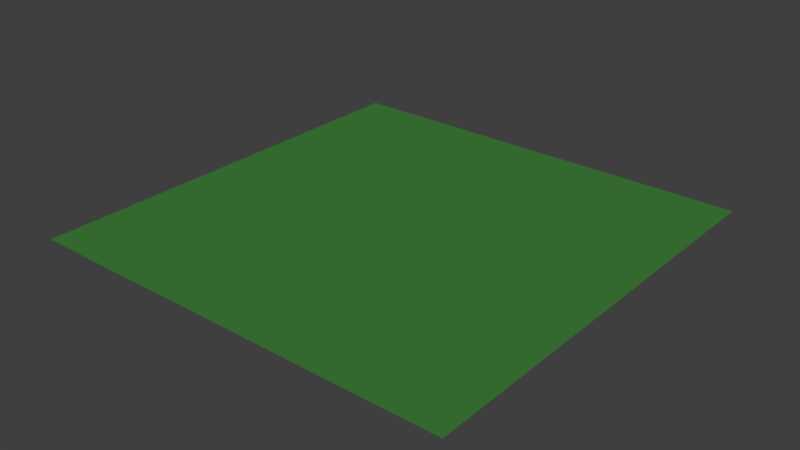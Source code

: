 # Source: 001_003.blend  (saved by Blender 2.78.4; exported with 4.5.12 LTS)
import bpy
from mathutils import Matrix  # noqa: F401  (used for matrix-valued properties, if any)

bpy.ops.wm.read_factory_settings(use_empty=True)
scene = bpy.context.scene
scene.name = 'Scene'

# ---- collections
col_collection_1 = bpy.data.collections.new('Collection 1'); scene.collection.children.link(col_collection_1)
col_house_05 = bpy.data.collections.new('house_05')  # instanced only; not linked into the scene
col_house_03 = bpy.data.collections.new('house_03')  # instanced only; not linked into the scene
col_rock_02 = bpy.data.collections.new('rock_02')  # instanced only; not linked into the scene
col_rock_01 = bpy.data.collections.new('rock_01')  # instanced only; not linked into the scene
col_grass_02 = bpy.data.collections.new('grass_02')  # instanced only; not linked into the scene
col_grass_01 = bpy.data.collections.new('grass_01')  # instanced only; not linked into the scene
col_tree_03 = bpy.data.collections.new('tree_03')  # instanced only; not linked into the scene
col_tree_02 = bpy.data.collections.new('tree_02')  # instanced only; not linked into the scene
col_tree_01 = bpy.data.collections.new('tree_01')  # instanced only; not linked into the scene

# ---- materials (node trees are filled in below, after node groups)
mat_ground_grass_01 = bpy.data.materials.new('ground_grass_01')
mat_ground_grass_01.alpha_threshold = 0.0
mat_ground_grass_01.use_transparent_shadow = False
mat_ground_grass_01.diffuse_color = (0.04989, 0.2128, 0.04189, 1.0)
mat_ground_grass_01.roughness = 0.5
mat_ground_grass_01.specular_intensity = 0.0

# ---- material node trees

# ---- world
world_open_world = bpy.data.worlds.new('open_world'); scene.world = world_open_world
world_open_world.cycles.sampling_method = 'MANUAL'

# ---- meshes
me_plane_001 = bpy.data.meshes.new('Plane.001')
me_plane_001.from_pydata([(-50.0, -50.0, 0.0), (50.0, -50.0, 0.0), (-50.0, 50.0, 0.0), (50.0, 50.0, 0.0), (-50.0, 40.0, 0.0), (-50.0, 30.0, 0.0), (-50.0, 20.0, 0.0), (-50.0, 10.0, 0.0), (-50.0, 0.0, 0.0), (-50.0, -10.0, 0.0), (-50.0, -20.0, 0.0), (-50.0, -30.0, 0.0), (-50.0, -40.0, 0.0), (-40.0, -50.0, 0.0), (-30.0, -50.0, 0.0), (-20.0, -50.0, 0.0), (-10.0, -50.0, 0.0), (0.0, -50.0, 0.0), (10.0, -50.0, 0.0), (20.0, -50.0, 0.0), (30.0, -50.0, 0.0), (40.0, -50.0, 0.0), (50.0, -40.0, 0.0), (50.0, -30.0, 0.0), (50.0, -20.0, 0.0), (50.0, -10.0, 0.0), (50.0, 0.0, 0.0), (50.0, 10.0, 0.0), (50.0, 20.0, 0.0), (50.0, 30.0, 0.0), (50.0, 40.0, 0.0), (40.0, 50.0, 0.0), (30.0, 50.0, 0.0), (20.0, 50.0, 0.0), (10.0, 50.0, 0.0), (0.0, 50.0, 0.0), (-10.0, 50.0, 0.0), (-20.0, 50.0, 0.0), (-30.0, 50.0, 0.0), (-40.0, 50.0, 0.0), (-40.0, -40.0, 0.0), (-40.0, -30.0, 0.0), (-40.0, -20.0, 0.0), (-40.0, -10.0, 0.0), (-40.0, 0.0, 0.0), (-40.0, 10.0, 0.0), (-40.0, 20.0, 0.0), (-40.0, 30.0, 0.0), (-40.0, 40.0, 0.0), (-30.0, -40.0, 0.0), (-30.0, -30.0, 0.0), (-30.0, -20.0, 0.0), (-30.0, -10.0, 0.0), (-30.0, 0.0, 0.0), (-30.0, 10.0, 0.0), (-30.0, 20.0, 0.0), (-30.0, 30.0, 0.0), (-30.0, 40.0, 0.0), (-20.0, -40.0, 0.0), (-20.0, -30.0, 0.0), (-20.0, -20.0, 0.0), (-20.0, -10.0, 0.0), (-20.0, 0.0, 0.0), (-20.0, 10.0, 0.0), (-20.0, 20.0, 0.0), (-20.0, 30.0, 0.0), (-20.0, 40.0, 0.0), (-10.0, -40.0, 0.0), (-10.0, -30.0, 0.0), (-10.0, -20.0, 0.0), (-10.0, -10.0, 0.0), (-10.0, 0.0, 0.0), (-10.0, 10.0, 0.0), (-10.0, 20.0, 0.0), (-10.0, 30.0, 0.0), (-10.0, 40.0, 0.0), (0.0, -40.0, 0.0), (0.0, -30.0, 0.0), (0.0, -20.0, 0.0), (0.0, -10.0, 0.0), (0.0, 0.0, 0.0), (0.0, 10.0, 0.0), (0.0, 20.0, 0.0), (0.0, 30.0, 0.0), (0.0, 40.0, 0.0), (10.0, -40.0, 0.0), (10.0, -30.0, 0.0), (10.0, -20.0, 0.0), (10.0, -10.0, 0.0), (10.0, 0.0, 0.0), (10.0, 10.0, 0.0), (10.0, 20.0, 0.0), (10.0, 30.0, 0.0), (10.0, 40.0, 0.0), (20.0, -40.0, 0.0), (20.0, -30.0, 0.0), (20.0, -20.0, 0.0), (20.0, -10.0, 0.0), (20.0, 0.0, 0.0), (20.0, 10.0, 0.0), (20.0, 20.0, 0.0), (20.0, 30.0, 0.0), (20.0, 40.0, 0.0), (30.0, -40.0, 0.0), (30.0, -30.0, 0.0), (30.0, -20.0, 0.0), (30.0, -10.0, 0.0), (30.0, 0.0, 0.0), (30.0, 10.0, 0.0), (30.0, 20.0, 0.0), (30.0, 30.0, 0.0), (30.0, 40.0, 0.0), (40.0, -40.0, 0.0), (40.0, -30.0, 0.0), (40.0, -20.0, 0.0), (40.0, -10.0, 0.0), (40.0, 0.0, 0.0), (40.0, 10.0, 0.0), (40.0, 20.0, 0.0), (40.0, 30.0, 0.0), (40.0, 40.0, 0.0)], [], [(120, 30, 3, 31), (4, 48, 39, 2), (48, 57, 38, 39), (57, 66, 37, 38), (66, 75, 36, 37), (75, 84, 35, 36), (84, 93, 34, 35), (93, 102, 33, 34), (102, 111, 32, 33), (111, 120, 31, 32), (0, 13, 40, 12), (12, 40, 41, 11), (11, 41, 42, 10), (10, 42, 43, 9), (9, 43, 44, 8), (8, 44, 45, 7), (7, 45, 46, 6), (6, 46, 47, 5), (5, 47, 48, 4), (13, 14, 49, 40), (40, 49, 50, 41), (41, 50, 51, 42), (42, 51, 52, 43), (43, 52, 53, 44), (44, 53, 54, 45), (45, 54, 55, 46), (46, 55, 56, 47), (47, 56, 57, 48), (14, 15, 58, 49), (49, 58, 59, 50), (50, 59, 60, 51), (51, 60, 61, 52), (52, 61, 62, 53), (53, 62, 63, 54), (54, 63, 64, 55), (55, 64, 65, 56), (56, 65, 66, 57), (15, 16, 67, 58), (58, 67, 68, 59), (59, 68, 69, 60), (60, 69, 70, 61), (61, 70, 71, 62), (62, 71, 72, 63), (63, 72, 73, 64), (64, 73, 74, 65), (65, 74, 75, 66), (16, 17, 76, 67), (67, 76, 77, 68), (68, 77, 78, 69), (69, 78, 79, 70), (70, 79, 80, 71), (71, 80, 81, 72), (72, 81, 82, 73), (73, 82, 83, 74), (74, 83, 84, 75), (17, 18, 85, 76), (76, 85, 86, 77), (77, 86, 87, 78), (78, 87, 88, 79), (79, 88, 89, 80), (80, 89, 90, 81), (81, 90, 91, 82), (82, 91, 92, 83), (83, 92, 93, 84), (18, 19, 94, 85), (85, 94, 95, 86), (86, 95, 96, 87), (87, 96, 97, 88), (88, 97, 98, 89), (89, 98, 99, 90), (90, 99, 100, 91), (91, 100, 101, 92), (92, 101, 102, 93), (19, 20, 103, 94), (94, 103, 104, 95), (95, 104, 105, 96), (96, 105, 106, 97), (97, 106, 107, 98), (98, 107, 108, 99), (99, 108, 109, 100), (100, 109, 110, 101), (101, 110, 111, 102), (20, 21, 112, 103), (103, 112, 113, 104), (104, 113, 114, 105), (105, 114, 115, 106), (106, 115, 116, 107), (107, 116, 117, 108), (108, 117, 118, 109), (109, 118, 119, 110), (110, 119, 120, 111), (21, 1, 22, 112), (112, 22, 23, 113), (113, 23, 24, 114), (114, 24, 25, 115), (115, 25, 26, 116), (116, 26, 27, 117), (117, 27, 28, 118), (118, 28, 29, 119), (119, 29, 30, 120)])
_ca = me_plane_001.color_attributes.new('Col', 'BYTE_COLOR', 'CORNER')
_ca.data.foreach_set('color', [0.04374, 0.2051, 0.0382, 1.0, 0.04092, 0.1981, 0.0356, 1.0, 0.04231, 0.1981, 0.0356, 1.0, 0.03955, 0.1845, 0.0356, 1.0, 0.03955, 0.1845, 0.0331, 1.0, 0.01444, 0.06663, 0.0137, 1.0, 0.04817, 0.2423, 0.04374, 1.0, 0.04971, 0.2664, 0.04519, 1.0, 0.01444, 0.06663, 0.0137, 1.0, 0.0382, 0.09531, 0.02519, 1.0, 0.04971, 0.2502, 0.04519, 1.0, 0.04817, 0.2423, 0.04374, 1.0, 0.0382, 0.09531, 0.02519, 1.0, 0.03689, 0.1195, 0.02843, 1.0, 0.04971, 0.2502, 0.04519, 1.0, 0.04971, 0.2502, 0.04519, 1.0, 0.03689, 0.1195, 0.02843, 1.0, 0.0185, 0.07227, 0.01521, 1.0, 0.04971, 0.2582, 0.04519, 1.0, 0.04971, 0.2502, 0.04519, 1.0, 0.0185, 0.07227, 0.01521, 1.0, 0.03689, 0.1195, 0.02843, 1.0, 0.04971, 0.2623, 0.04519, 1.0, 0.04971, 0.2582, 0.04519, 1.0, 0.03689, 0.1195, 0.02843, 1.0, 0.02732, 0.09531, 0.02519, 1.0, 0.04519, 0.2346, 0.04092, 1.0, 0.04971, 0.2623, 0.04519, 1.0, 0.02732, 0.09531, 0.02519, 1.0, 0.04231, 0.159, 0.0331, 1.0, 0.03955, 0.1878, 0.03434, 1.0, 0.04519, 0.2346, 0.04092, 1.0, 0.04231, 0.159, 0.0331, 1.0, 0.05127, 0.1221, 0.02956, 1.0, 0.04231, 0.1946, 0.0331, 1.0, 0.03955, 0.1878, 0.03434, 1.0, 0.05127, 0.1221, 0.02956, 1.0, 0.04374, 0.2051, 0.0382, 1.0, 0.03955, 0.1845, 0.0356, 1.0, 0.04231, 0.1946, 0.0331, 1.0, 0.04971, 0.2664, 0.04519, 1.0, 0.04971, 0.2502, 0.04374, 1.0, 0.016, 0.07619, 0.01521, 1.0, 0.0382, 0.1845, 0.0331, 1.0, 0.0382, 0.1845, 0.0331, 1.0, 0.016, 0.07619, 0.01521, 1.0, 0.03434, 0.107, 0.02843, 1.0, 0.0382, 0.1559, 0.02956, 1.0, 0.0382, 0.1559, 0.02956, 1.0, 0.03434, 0.107, 0.02843, 1.0, 0.0382, 0.1274, 0.02956, 1.0, 0.0382, 0.1559, 0.02956, 1.0, 0.0382, 0.1559, 0.02956, 1.0, 0.0382, 0.1274, 0.02956, 1.0, 0.04231, 0.15, 0.02956, 1.0, 0.04092, 0.1812, 0.03434, 1.0, 0.04092, 0.1812, 0.03434, 1.0, 0.04231, 0.15, 0.02956, 1.0, 0.05286, 0.1248, 0.02956, 1.0, 0.03955, 0.1946, 0.03434, 1.0, 0.03955, 0.1946, 0.03434, 1.0, 0.05286, 0.1248, 0.02956, 1.0, 0.03689, 0.1022, 0.02843, 1.0, 0.03689, 0.1119, 0.02843, 1.0, 0.03689, 0.1119, 0.02843, 1.0, 0.03689, 0.1022, 0.02843, 1.0, 0.04231, 0.1046, 0.02732, 1.0, 0.03689, 0.162, 0.02956, 1.0, 0.03689, 0.162, 0.02956, 1.0, 0.04231, 0.1046, 0.02732, 1.0, 0.03689, 0.1413, 0.02843, 1.0, 0.04231, 0.1878, 0.0382, 1.0, 0.04231, 0.1878, 0.0382, 1.0, 0.03689, 0.1413, 0.02843, 1.0, 0.01444, 0.06663, 0.0137, 1.0, 0.03955, 0.1845, 0.0331, 1.0, 0.04971, 0.2502, 0.04374, 1.0, 0.04519, 0.2195, 0.0382, 1.0, 0.03689, 0.1441, 0.02956, 1.0, 0.016, 0.07619, 0.01521, 1.0, 0.016, 0.07619, 0.01521, 1.0, 0.03689, 0.1441, 0.02956, 1.0, 0.03689, 0.1301, 0.02843, 1.0, 0.03434, 0.107, 0.02843, 1.0, 0.03434, 0.107, 0.02843, 1.0, 0.03689, 0.1301, 0.02843, 1.0, 0.03689, 0.09531, 0.02843, 1.0, 0.0382, 0.1274, 0.02956, 1.0, 0.0382, 0.1274, 0.02956, 1.0, 0.03689, 0.09531, 0.02843, 1.0, 0.03689, 0.1559, 0.02843, 1.0, 0.04231, 0.15, 0.02956, 1.0, 0.04231, 0.15, 0.02956, 1.0, 0.03689, 0.1559, 0.02843, 1.0, 0.05127, 0.1221, 0.02956, 1.0, 0.05286, 0.1248, 0.02956, 1.0, 0.05286, 0.1248, 0.02956, 1.0, 0.05127, 0.1221, 0.02956, 1.0, 0.03689, 0.1221, 0.02843, 1.0, 0.03689, 0.1022, 0.02843, 1.0, 0.03689, 0.1022, 0.02843, 1.0, 0.03689, 0.1221, 0.02843, 1.0, 0.016, 0.07227, 0.01444, 1.0, 0.04231, 0.1046, 0.02732, 1.0, 0.04231, 0.1046, 0.02732, 1.0, 0.016, 0.07227, 0.01444, 1.0, 0.03689, 0.09531, 0.02624, 1.0, 0.03689, 0.1413, 0.02843, 1.0, 0.03689, 0.1413, 0.02843, 1.0, 0.03689, 0.09531, 0.02624, 1.0, 0.0382, 0.09531, 0.02519, 1.0, 0.01444, 0.06663, 0.0137, 1.0, 0.04519, 0.2195, 0.0382, 1.0, 0.04374, 0.1946, 0.03689, 1.0, 0.03689, 0.1144, 0.02843, 1.0, 0.03689, 0.1441, 0.02956, 1.0, 0.03689, 0.1441, 0.02956, 1.0, 0.03689, 0.1144, 0.02843, 1.0, 0.01521, 0.06848, 0.01444, 1.0, 0.03689, 0.1301, 0.02843, 1.0, 0.03689, 0.1301, 0.02843, 1.0, 0.01521, 0.06848, 0.01444, 1.0, 0.03689, 0.1195, 0.02843, 1.0, 0.03689, 0.09531, 0.02843, 1.0, 0.03689, 0.09531, 0.02843, 1.0, 0.03689, 0.1195, 0.02843, 1.0, 0.02122, 0.1022, 0.01938, 1.0, 0.03689, 0.1559, 0.02843, 1.0, 0.03689, 0.1559, 0.02843, 1.0, 0.02122, 0.1022, 0.01938, 1.0, 0.02624, 0.09531, 0.02029, 1.0, 0.05127, 0.1221, 0.02956, 1.0, 0.05127, 0.1221, 0.02956, 1.0, 0.02624, 0.09531, 0.02029, 1.0, 0.0382, 0.1144, 0.02843, 1.0, 0.03689, 0.1221, 0.02843, 1.0, 0.03689, 0.1221, 0.02843, 1.0, 0.0382, 0.1144, 0.02843, 1.0, 0.04519, 0.1095, 0.02843, 1.0, 0.016, 0.07227, 0.01444, 1.0, 0.016, 0.07227, 0.01444, 1.0, 0.04519, 0.1095, 0.02843, 1.0, 0.03689, 0.147, 0.02843, 1.0, 0.03689, 0.09531, 0.02624, 1.0, 0.03689, 0.09531, 0.02624, 1.0, 0.03689, 0.147, 0.02843, 1.0, 0.03689, 0.1195, 0.02843, 1.0, 0.0382, 0.09531, 0.02519, 1.0, 0.04374, 0.1946, 0.03689, 1.0, 0.04231, 0.1878, 0.0356, 1.0, 0.03689, 0.09531, 0.02624, 1.0, 0.03689, 0.1144, 0.02843, 1.0, 0.03689, 0.1144, 0.02843, 1.0, 0.03689, 0.09531, 0.02624, 1.0, 0.0382, 0.1529, 0.02956, 1.0, 0.01521, 0.06848, 0.01444, 1.0, 0.01521, 0.06848, 0.01444, 1.0, 0.0382, 0.1529, 0.02956, 1.0, 0.0382, 0.09759, 0.02843, 1.0, 0.03689, 0.1195, 0.02843, 1.0, 0.03689, 0.1195, 0.02843, 1.0, 0.0382, 0.09759, 0.02843, 1.0, 0.0382, 0.09531, 0.02519, 1.0, 0.02122, 0.1022, 0.01938, 1.0, 0.02122, 0.1022, 0.01938, 1.0, 0.0382, 0.09531, 0.02519, 1.0, 0.03689, 0.09531, 0.02843, 1.0, 0.02624, 0.09531, 0.02029, 1.0, 0.02624, 0.09531, 0.02029, 1.0, 0.03689, 0.09531, 0.02843, 1.0, 0.03689, 0.1046, 0.02843, 1.0, 0.0382, 0.1144, 0.02843, 1.0, 0.0382, 0.1144, 0.02843, 1.0, 0.03689, 0.1046, 0.02843, 1.0, 0.04519, 0.1046, 0.02624, 1.0, 0.04519, 0.1095, 0.02843, 1.0, 0.04519, 0.1095, 0.02843, 1.0, 0.04519, 0.1046, 0.02624, 1.0, 0.03689, 0.09531, 0.02416, 1.0, 0.03689, 0.147, 0.02843, 1.0, 0.03689, 0.147, 0.02843, 1.0, 0.03689, 0.09531, 0.02416, 1.0, 0.0185, 0.07227, 0.01521, 1.0, 0.03689, 0.1195, 0.02843, 1.0, 0.04231, 0.1878, 0.0356, 1.0, 0.04817, 0.2086, 0.03955, 1.0, 0.03689, 0.0999, 0.02843, 1.0, 0.03689, 0.09531, 0.02624, 1.0, 0.03689, 0.09531, 0.02624, 1.0, 0.03689, 0.0999, 0.02843, 1.0, 0.01681, 0.08022, 0.016, 1.0, 0.0382, 0.1529, 0.02956, 1.0, 0.0382, 0.1529, 0.02956, 1.0, 0.01681, 0.08022, 0.016, 1.0, 0.03689, 0.09531, 0.02843, 1.0, 0.0382, 0.09759, 0.02843, 1.0, 0.0382, 0.09759, 0.02843, 1.0, 0.03689, 0.09531, 0.02843, 1.0, 0.0382, 0.09759, 0.02843, 1.0, 0.0382, 0.09531, 0.02519, 1.0, 0.0382, 0.09531, 0.02519, 1.0, 0.0382, 0.09759, 0.02843, 1.0, 0.0382, 0.1095, 0.02956, 1.0, 0.03689, 0.09531, 0.02843, 1.0, 0.03689, 0.09531, 0.02843, 1.0, 0.0382, 0.1095, 0.02956, 1.0, 0.03689, 0.08228, 0.02029, 1.0, 0.03689, 0.1046, 0.02843, 1.0, 0.03689, 0.1046, 0.02843, 1.0, 0.03689, 0.08228, 0.02029, 1.0, 0.0356, 0.1384, 0.0319, 1.0, 0.04519, 0.1046, 0.02624, 1.0, 0.04519, 0.1046, 0.02624, 1.0, 0.0356, 0.1384, 0.0319, 1.0, 0.03689, 0.1441, 0.02843, 1.0, 0.03689, 0.09531, 0.02416, 1.0, 0.03689, 0.09531, 0.02416, 1.0, 0.03689, 0.1441, 0.02843, 1.0, 0.03689, 0.1195, 0.02843, 1.0, 0.0185, 0.07227, 0.01521, 1.0, 0.04817, 0.2086, 0.03955, 1.0, 0.04667, 0.2307, 0.03955, 1.0, 0.03689, 0.107, 0.02843, 1.0, 0.03689, 0.0999, 0.02843, 1.0, 0.03689, 0.0999, 0.02843, 1.0, 0.03689, 0.107, 0.02843, 1.0, 0.0382, 0.09759, 0.02416, 1.0, 0.01681, 0.08022, 0.016, 1.0, 0.01681, 0.08022, 0.016, 1.0, 0.0382, 0.09759, 0.02416, 1.0, 0.0382, 0.1248, 0.02843, 1.0, 0.03689, 0.09531, 0.02843, 1.0, 0.03689, 0.09531, 0.02843, 1.0, 0.0382, 0.1248, 0.02843, 1.0, 0.0382, 0.0999, 0.02843, 1.0, 0.0382, 0.09759, 0.02843, 1.0, 0.0382, 0.09759, 0.02843, 1.0, 0.0382, 0.0999, 0.02843, 1.0, 0.01521, 0.06848, 0.01444, 1.0, 0.0382, 0.1095, 0.02956, 1.0, 0.0382, 0.1095, 0.02956, 1.0, 0.01521, 0.06848, 0.01444, 1.0, 0.0382, 0.09759, 0.02843, 1.0, 0.03689, 0.08228, 0.02029, 1.0, 0.03689, 0.08228, 0.02029, 1.0, 0.0382, 0.09759, 0.02843, 1.0, 0.04817, 0.09084, 0.02416, 1.0, 0.0356, 0.1384, 0.0319, 1.0, 0.0356, 0.1384, 0.0319, 1.0, 0.04817, 0.09084, 0.02416, 1.0, 0.01764, 0.08228, 0.016, 1.0, 0.03689, 0.1441, 0.02843, 1.0, 0.03689, 0.1441, 0.02843, 1.0, 0.01764, 0.08228, 0.016, 1.0, 0.02732, 0.09531, 0.02519, 1.0, 0.03689, 0.1195, 0.02843, 1.0, 0.04667, 0.2307, 0.03955, 1.0, 0.04667, 0.2307, 0.03955, 1.0, 0.03689, 0.107, 0.02843, 1.0, 0.03689, 0.107, 0.02843, 1.0, 0.03689, 0.107, 0.02843, 1.0, 0.03689, 0.107, 0.02843, 1.0, 0.04817, 0.1119, 0.02843, 1.0, 0.0382, 0.09759, 0.02416, 1.0, 0.0382, 0.09759, 0.02416, 1.0, 0.04817, 0.1119, 0.02843, 1.0, 0.0382, 0.1046, 0.02843, 1.0, 0.0382, 0.1248, 0.02843, 1.0, 0.0382, 0.1248, 0.02843, 1.0, 0.0382, 0.1046, 0.02843, 1.0, 0.03955, 0.0999, 0.02956, 1.0, 0.0382, 0.0999, 0.02843, 1.0, 0.0382, 0.0999, 0.02843, 1.0, 0.03955, 0.0999, 0.02956, 1.0, 0.04374, 0.1356, 0.0331, 1.0, 0.01521, 0.06848, 0.01444, 1.0, 0.01521, 0.06848, 0.01444, 1.0, 0.04374, 0.1356, 0.0331, 1.0, 0.03689, 0.09531, 0.02732, 1.0, 0.0382, 0.09759, 0.02843, 1.0, 0.0382, 0.09759, 0.02843, 1.0, 0.03689, 0.09531, 0.02732, 1.0, 0.04374, 0.1301, 0.02956, 1.0, 0.04817, 0.09084, 0.02416, 1.0, 0.04817, 0.09084, 0.02416, 1.0, 0.04374, 0.1301, 0.02956, 1.0, 0.0382, 0.1384, 0.02956, 1.0, 0.01764, 0.08228, 0.016, 1.0, 0.01764, 0.08228, 0.016, 1.0, 0.0382, 0.1384, 0.02956, 1.0, 0.04231, 0.159, 0.0331, 1.0, 0.02732, 0.09531, 0.02519, 1.0, 0.04667, 0.2307, 0.03955, 1.0, 0.04667, 0.2307, 0.03955, 1.0, 0.01444, 0.06663, 0.0137, 1.0, 0.03689, 0.107, 0.02843, 1.0, 0.03689, 0.107, 0.02843, 1.0, 0.01444, 0.06663, 0.0137, 1.0, 0.05127, 0.1714, 0.0331, 1.0, 0.04817, 0.1119, 0.02843, 1.0, 0.04817, 0.1119, 0.02843, 1.0, 0.05127, 0.1714, 0.0331, 1.0, 0.02217, 0.09531, 0.01938, 1.0, 0.0382, 0.1046, 0.02843, 1.0, 0.0382, 0.1046, 0.02843, 1.0, 0.02217, 0.09531, 0.01938, 1.0, 0.0382, 0.1384, 0.02956, 1.0, 0.03955, 0.0999, 0.02956, 1.0, 0.03955, 0.0999, 0.02956, 1.0, 0.0382, 0.1384, 0.02956, 1.0, 0.04231, 0.1046, 0.02624, 1.0, 0.04374, 0.1356, 0.0331, 1.0, 0.04374, 0.1356, 0.0331, 1.0, 0.04231, 0.1046, 0.02624, 1.0, 0.0382, 0.117, 0.02956, 1.0, 0.03689, 0.09531, 0.02732, 1.0, 0.03689, 0.09531, 0.02732, 1.0, 0.0382, 0.117, 0.02956, 1.0, 0.04374, 0.1356, 0.03071, 1.0, 0.04374, 0.1301, 0.02956, 1.0, 0.04374, 0.1301, 0.02956, 1.0, 0.04374, 0.1356, 0.03071, 1.0, 0.03955, 0.1221, 0.03071, 1.0, 0.0382, 0.1384, 0.02956, 1.0, 0.0382, 0.1384, 0.02956, 1.0, 0.03955, 0.1221, 0.03071, 1.0, 0.05127, 0.1221, 0.02956, 1.0, 0.04231, 0.159, 0.0331, 1.0, 0.04667, 0.2307, 0.03955, 1.0, 0.04817, 0.227, 0.04092, 1.0, 0.0382, 0.1356, 0.02956, 1.0, 0.01444, 0.06663, 0.0137, 1.0, 0.01444, 0.06663, 0.0137, 1.0, 0.0382, 0.1356, 0.02956, 1.0, 0.05448, 0.15, 0.0319, 1.0, 0.05127, 0.1714, 0.0331, 1.0, 0.05127, 0.1714, 0.0331, 1.0, 0.05448, 0.15, 0.0319, 1.0, 0.02416, 0.09531, 0.02122, 1.0, 0.02217, 0.09531, 0.01938, 1.0, 0.02217, 0.09531, 0.01938, 1.0, 0.02416, 0.09531, 0.02122, 1.0, 0.0382, 0.1384, 0.02956, 1.0, 0.0382, 0.1384, 0.02956, 1.0, 0.0382, 0.1384, 0.02956, 1.0, 0.0382, 0.1384, 0.02956, 1.0, 0.04374, 0.107, 0.02956, 1.0, 0.04231, 0.1046, 0.02624, 1.0, 0.04231, 0.1046, 0.02624, 1.0, 0.04374, 0.107, 0.02956, 1.0, 0.03955, 0.1651, 0.0331, 1.0, 0.0382, 0.117, 0.02956, 1.0, 0.0382, 0.117, 0.02956, 1.0, 0.03955, 0.1651, 0.0331, 1.0, 0.02732, 0.1221, 0.02624, 1.0, 0.04374, 0.1356, 0.03071, 1.0, 0.04374, 0.1356, 0.03071, 1.0, 0.02732, 0.1221, 0.02624, 1.0, 0.02122, 0.09531, 0.02029, 1.0, 0.03955, 0.1221, 0.03071, 1.0, 0.03955, 0.1221, 0.03071, 1.0, 0.02122, 0.09531, 0.02029, 1.0, 0.04374, 0.2051, 0.0382, 1.0, 0.05127, 0.1221, 0.02956, 1.0, 0.04817, 0.227, 0.04092, 1.0, 0.04817, 0.2195, 0.04092, 1.0, 0.0382, 0.1441, 0.02956, 1.0, 0.0382, 0.1356, 0.02956, 1.0, 0.0382, 0.1356, 0.02956, 1.0, 0.0382, 0.1441, 0.02956, 1.0, 0.04971, 0.2664, 0.04519, 1.0, 0.05448, 0.15, 0.0319, 1.0, 0.05448, 0.15, 0.0319, 1.0, 0.04971, 0.2664, 0.04519, 1.0, 0.04817, 0.2462, 0.04374, 1.0, 0.02416, 0.09531, 0.02122, 1.0, 0.02416, 0.09531, 0.02122, 1.0, 0.04817, 0.2462, 0.04374, 1.0, 0.03689, 0.1441, 0.02956, 1.0, 0.0382, 0.1384, 0.02956, 1.0, 0.0382, 0.1384, 0.02956, 1.0, 0.03689, 0.1441, 0.02956, 1.0, 0.04231, 0.162, 0.0331, 1.0, 0.04374, 0.107, 0.02956, 1.0, 0.04374, 0.107, 0.02956, 1.0, 0.04231, 0.162, 0.0331, 1.0, 0.04092, 0.1946, 0.0356, 1.0, 0.03955, 0.1651, 0.0331, 1.0, 0.03955, 0.1651, 0.0331, 1.0, 0.04092, 0.1946, 0.0356, 1.0, 0.04519, 0.2384, 0.04092, 1.0, 0.02732, 0.1221, 0.02624, 1.0, 0.02732, 0.1221, 0.02624, 1.0, 0.04519, 0.2384, 0.04092, 1.0, 0.0382, 0.1714, 0.03071, 1.0, 0.02122, 0.09531, 0.02029, 1.0, 0.02122, 0.09531, 0.02029, 1.0, 0.0382, 0.1714, 0.03071, 1.0, 0.04092, 0.1981, 0.0356, 1.0, 0.04374, 0.2051, 0.0382, 1.0])
me_plane_001.materials.append(mat_ground_grass_01)
me_plane_001.use_remesh_preserve_volume = False
me_plane_001.use_remesh_preserve_attributes = False
me_plane_001.use_mirror_vertex_groups = False
me_plane_001.update()

# ---- objects
ob_house_05 = bpy.data.objects.new('house_05', None)
ob_house_03 = bpy.data.objects.new('house_03', None)
ob_ground_1_3 = bpy.data.objects.new('ground_1_3', me_plane_001)
ob_rock_02 = bpy.data.objects.new('rock_02', None)
ob_rock_02_006 = bpy.data.objects.new('rock_02.006', None)
ob_rock_02_005 = bpy.data.objects.new('rock_02.005', None)
ob_rock_02_004 = bpy.data.objects.new('rock_02.004', None)
ob_rock_02_003 = bpy.data.objects.new('rock_02.003', None)
ob_rock_02_002 = bpy.data.objects.new('rock_02.002', None)
ob_rock_02_001 = bpy.data.objects.new('rock_02.001', None)
ob_rock_01 = bpy.data.objects.new('rock_01', None)
ob_rock_01_007 = bpy.data.objects.new('rock_01.007', None)
ob_rock_01_006 = bpy.data.objects.new('rock_01.006', None)
ob_rock_01_005 = bpy.data.objects.new('rock_01.005', None)
ob_rock_01_004 = bpy.data.objects.new('rock_01.004', None)
ob_rock_01_003 = bpy.data.objects.new('rock_01.003', None)
ob_rock_01_002 = bpy.data.objects.new('rock_01.002', None)
ob_rock_01_001 = bpy.data.objects.new('rock_01.001', None)
ob_grass_02 = bpy.data.objects.new('grass_02', None)
ob_grass_02_030 = bpy.data.objects.new('grass_02.030', None)
ob_grass_02_029 = bpy.data.objects.new('grass_02.029', None)
ob_grass_02_028 = bpy.data.objects.new('grass_02.028', None)
ob_grass_02_027 = bpy.data.objects.new('grass_02.027', None)
ob_grass_02_026 = bpy.data.objects.new('grass_02.026', None)
ob_grass_02_025 = bpy.data.objects.new('grass_02.025', None)
ob_grass_02_023 = bpy.data.objects.new('grass_02.023', None)
ob_grass_02_022 = bpy.data.objects.new('grass_02.022', None)
ob_grass_02_021 = bpy.data.objects.new('grass_02.021', None)
ob_grass_02_020 = bpy.data.objects.new('grass_02.020', None)
ob_grass_02_019 = bpy.data.objects.new('grass_02.019', None)
ob_grass_02_018 = bpy.data.objects.new('grass_02.018', None)
ob_grass_02_017 = bpy.data.objects.new('grass_02.017', None)
ob_grass_02_016 = bpy.data.objects.new('grass_02.016', None)
ob_grass_02_015 = bpy.data.objects.new('grass_02.015', None)
ob_grass_02_014 = bpy.data.objects.new('grass_02.014', None)
ob_grass_02_013 = bpy.data.objects.new('grass_02.013', None)
ob_grass_02_012 = bpy.data.objects.new('grass_02.012', None)
ob_grass_02_011 = bpy.data.objects.new('grass_02.011', None)
ob_grass_02_010 = bpy.data.objects.new('grass_02.010', None)
ob_grass_02_009 = bpy.data.objects.new('grass_02.009', None)
ob_grass_02_008 = bpy.data.objects.new('grass_02.008', None)
ob_grass_02_007 = bpy.data.objects.new('grass_02.007', None)
ob_grass_02_006 = bpy.data.objects.new('grass_02.006', None)
ob_grass_02_005 = bpy.data.objects.new('grass_02.005', None)
ob_grass_02_004 = bpy.data.objects.new('grass_02.004', None)
ob_grass_02_003 = bpy.data.objects.new('grass_02.003', None)
ob_grass_02_002 = bpy.data.objects.new('grass_02.002', None)
ob_grass_02_001 = bpy.data.objects.new('grass_02.001', None)
ob_grass_01 = bpy.data.objects.new('grass_01', None)
ob_grass_01_023 = bpy.data.objects.new('grass_01.023', None)
ob_grass_01_022 = bpy.data.objects.new('grass_01.022', None)
ob_grass_01_021 = bpy.data.objects.new('grass_01.021', None)
ob_grass_01_020 = bpy.data.objects.new('grass_01.020', None)
ob_grass_01_019 = bpy.data.objects.new('grass_01.019', None)
ob_grass_01_018 = bpy.data.objects.new('grass_01.018', None)
ob_grass_01_017 = bpy.data.objects.new('grass_01.017', None)
ob_grass_01_016 = bpy.data.objects.new('grass_01.016', None)
ob_grass_01_015 = bpy.data.objects.new('grass_01.015', None)
ob_grass_01_014 = bpy.data.objects.new('grass_01.014', None)
ob_grass_01_013 = bpy.data.objects.new('grass_01.013', None)
ob_grass_01_012 = bpy.data.objects.new('grass_01.012', None)
ob_grass_01_011 = bpy.data.objects.new('grass_01.011', None)
ob_grass_01_010 = bpy.data.objects.new('grass_01.010', None)
ob_grass_01_009 = bpy.data.objects.new('grass_01.009', None)
ob_grass_01_008 = bpy.data.objects.new('grass_01.008', None)
ob_grass_01_007 = bpy.data.objects.new('grass_01.007', None)
ob_grass_01_006 = bpy.data.objects.new('grass_01.006', None)
ob_grass_01_005 = bpy.data.objects.new('grass_01.005', None)
ob_grass_01_004 = bpy.data.objects.new('grass_01.004', None)
ob_grass_01_003 = bpy.data.objects.new('grass_01.003', None)
ob_grass_01_002 = bpy.data.objects.new('grass_01.002', None)
ob_grass_01_001 = bpy.data.objects.new('grass_01.001', None)
ob_tree_03 = bpy.data.objects.new('tree_03', None)
ob_tree_03_019 = bpy.data.objects.new('tree_03.019', None)
ob_tree_03_018 = bpy.data.objects.new('tree_03.018', None)
ob_tree_03_017 = bpy.data.objects.new('tree_03.017', None)
ob_tree_03_016 = bpy.data.objects.new('tree_03.016', None)
ob_tree_03_015 = bpy.data.objects.new('tree_03.015', None)
ob_tree_03_014 = bpy.data.objects.new('tree_03.014', None)
ob_tree_03_013 = bpy.data.objects.new('tree_03.013', None)
ob_tree_03_012 = bpy.data.objects.new('tree_03.012', None)
ob_tree_03_011 = bpy.data.objects.new('tree_03.011', None)
ob_tree_03_010 = bpy.data.objects.new('tree_03.010', None)
ob_tree_03_009 = bpy.data.objects.new('tree_03.009', None)
ob_tree_03_008 = bpy.data.objects.new('tree_03.008', None)
ob_tree_03_007 = bpy.data.objects.new('tree_03.007', None)
ob_tree_03_006 = bpy.data.objects.new('tree_03.006', None)
ob_tree_03_005 = bpy.data.objects.new('tree_03.005', None)
ob_tree_03_004 = bpy.data.objects.new('tree_03.004', None)
ob_tree_03_003 = bpy.data.objects.new('tree_03.003', None)
ob_tree_03_002 = bpy.data.objects.new('tree_03.002', None)
ob_tree_03_001 = bpy.data.objects.new('tree_03.001', None)
ob_tree_02 = bpy.data.objects.new('tree_02', None)
ob_tree_02_018 = bpy.data.objects.new('tree_02.018', None)
ob_tree_02_017 = bpy.data.objects.new('tree_02.017', None)
ob_tree_02_016 = bpy.data.objects.new('tree_02.016', None)
ob_tree_02_015 = bpy.data.objects.new('tree_02.015', None)
ob_tree_02_014 = bpy.data.objects.new('tree_02.014', None)
ob_tree_02_013 = bpy.data.objects.new('tree_02.013', None)
ob_tree_02_012 = bpy.data.objects.new('tree_02.012', None)
ob_tree_02_011 = bpy.data.objects.new('tree_02.011', None)
ob_tree_02_010 = bpy.data.objects.new('tree_02.010', None)
ob_tree_02_009 = bpy.data.objects.new('tree_02.009', None)
ob_tree_02_008 = bpy.data.objects.new('tree_02.008', None)
ob_tree_02_007 = bpy.data.objects.new('tree_02.007', None)
ob_tree_02_006 = bpy.data.objects.new('tree_02.006', None)
ob_tree_02_005 = bpy.data.objects.new('tree_02.005', None)
ob_tree_02_004 = bpy.data.objects.new('tree_02.004', None)
ob_tree_02_003 = bpy.data.objects.new('tree_02.003', None)
ob_tree_02_002 = bpy.data.objects.new('tree_02.002', None)
ob_tree_01 = bpy.data.objects.new('tree_01', None)
ob_tree_01_012 = bpy.data.objects.new('tree_01.012', None)
ob_tree_01_011 = bpy.data.objects.new('tree_01.011', None)
ob_tree_01_010 = bpy.data.objects.new('tree_01.010', None)
ob_tree_01_009 = bpy.data.objects.new('tree_01.009', None)
ob_tree_01_008 = bpy.data.objects.new('tree_01.008', None)
ob_tree_01_007 = bpy.data.objects.new('tree_01.007', None)
ob_tree_01_006 = bpy.data.objects.new('tree_01.006', None)
ob_tree_01_005 = bpy.data.objects.new('tree_01.005', None)
ob_tree_01_004 = bpy.data.objects.new('tree_01.004', None)
ob_tree_01_003 = bpy.data.objects.new('tree_01.003', None)
ob_tree_01_002 = bpy.data.objects.new('tree_01.002', None)
ob_tree_01_001 = bpy.data.objects.new('tree_01.001', None)

# ---- transforms, parenting, visibility, modifiers, constraints
ob_house_05.location = (74.43, 290.7, -1.035e-06)
ob_house_05.empty_image_offset = (0.0, 0.0)
ob_house_05.show_instancer_for_render = False
ob_house_05.instance_type = 'COLLECTION'
ob_house_05.lineart.crease_threshold = 0.0
ob_house_03.location = (46.79, 239.0, -1.035e-06)
ob_house_03.empty_image_offset = (0.0, 0.0)
ob_house_03.show_instancer_for_render = False
ob_house_03.instance_type = 'COLLECTION'
ob_house_03.lineart.crease_threshold = 0.0
ob_ground_1_3.location = (50.0, 250.0, 0.0)
ob_ground_1_3.lineart.crease_threshold = 0.0
ob_rock_02.parent = ob_ground_1_3
ob_rock_02.matrix_parent_inverse = Matrix(((1.0, 0.0, 0.0, 50.0), (0.0, 1.0, 0.0, -50.0), (0.0, 0.0, 1.0, 0.0), (0.0, 0.0, 0.0, 1.0)))
ob_rock_02.location = (-3.98, 90.1, 9.326e-09)
ob_rock_02.empty_image_offset = (0.0, 0.0)
ob_rock_02.show_instancer_for_render = False
ob_rock_02.instance_type = 'COLLECTION'
ob_rock_02.lineart.crease_threshold = 0.0
ob_rock_02_006.parent = ob_rock_02
ob_rock_02_006.matrix_parent_inverse = Matrix(((1.0, 0.0, 0.0, 3.98), (0.0, 1.0, 0.0, -90.1), (0.0, 0.0, 1.0, -9.326e-09), (0.0, 0.0, 0.0, 1.0)))
ob_rock_02_006.location = (-73.04, 62.02, -4.895e-07)
ob_rock_02_006.empty_image_offset = (0.0, 0.0)
ob_rock_02_006.show_instancer_for_render = False
ob_rock_02_006.instance_type = 'COLLECTION'
ob_rock_02_006.lineart.crease_threshold = 0.0
ob_rock_02_005.parent = ob_rock_02
ob_rock_02_005.matrix_parent_inverse = Matrix(((1.0, 0.0, 0.0, 3.98), (0.0, 1.0, 0.0, -90.1), (0.0, 0.0, 1.0, -9.326e-09), (0.0, 0.0, 0.0, 1.0)))
ob_rock_02_005.location = (-13.74, 14.28, -1.338e-06)
ob_rock_02_005.empty_image_offset = (0.0, 0.0)
ob_rock_02_005.show_instancer_for_render = False
ob_rock_02_005.instance_type = 'COLLECTION'
ob_rock_02_005.lineart.crease_threshold = 0.0
ob_rock_02_004.parent = ob_rock_02
ob_rock_02_004.matrix_parent_inverse = Matrix(((1.0, 0.0, 0.0, 3.98), (0.0, 1.0, 0.0, -90.1), (0.0, 0.0, 1.0, -9.326e-09), (0.0, 0.0, 0.0, 1.0)))
ob_rock_02_004.location = (-50.22, 9.175, -1.429e-06)
ob_rock_02_004.empty_image_offset = (0.0, 0.0)
ob_rock_02_004.show_instancer_for_render = False
ob_rock_02_004.instance_type = 'COLLECTION'
ob_rock_02_004.lineart.crease_threshold = 0.0
ob_rock_02_003.parent = ob_rock_02
ob_rock_02_003.matrix_parent_inverse = Matrix(((1.0, 0.0, 0.0, 3.98), (0.0, 1.0, 0.0, -90.1), (0.0, 0.0, 1.0, -9.326e-09), (0.0, 0.0, 0.0, 1.0)))
ob_rock_02_003.location = (-87.75, 20.28, -1.231e-06)
ob_rock_02_003.empty_image_offset = (0.0, 0.0)
ob_rock_02_003.show_instancer_for_render = False
ob_rock_02_003.instance_type = 'COLLECTION'
ob_rock_02_003.lineart.crease_threshold = 0.0
ob_rock_02_002.parent = ob_rock_02
ob_rock_02_002.matrix_parent_inverse = Matrix(((1.0, 0.0, 0.0, 3.98), (0.0, 1.0, 0.0, -90.1), (0.0, 0.0, 1.0, -9.326e-09), (0.0, 0.0, 0.0, 1.0)))
ob_rock_02_002.location = (-27.85, 52.11, -6.656e-07)
ob_rock_02_002.empty_image_offset = (0.0, 0.0)
ob_rock_02_002.show_instancer_for_render = False
ob_rock_02_002.instance_type = 'COLLECTION'
ob_rock_02_002.lineart.crease_threshold = 0.0
ob_rock_02_001.parent = ob_rock_02
ob_rock_02_001.matrix_parent_inverse = Matrix(((1.0, 0.0, 0.0, 3.98), (0.0, 1.0, 0.0, -90.1), (0.0, 0.0, 1.0, -9.326e-09), (0.0, 0.0, 0.0, 1.0)))
ob_rock_02_001.location = (-43.77, 83.79, -1.027e-07)
ob_rock_02_001.empty_image_offset = (0.0, 0.0)
ob_rock_02_001.show_instancer_for_render = False
ob_rock_02_001.instance_type = 'COLLECTION'
ob_rock_02_001.lineart.crease_threshold = 0.0
ob_rock_01.parent = ob_ground_1_3
ob_rock_01.matrix_parent_inverse = Matrix(((1.0, 0.0, 0.0, 50.0), (0.0, 1.0, 0.0, -50.0), (0.0, 0.0, 1.0, 0.0), (0.0, 0.0, 0.0, 1.0)))
ob_rock_01.location = (-95.26, 88.25, 1.471e-07)
ob_rock_01.empty_image_offset = (0.0, 0.0)
ob_rock_01.show_instancer_for_render = False
ob_rock_01.instance_type = 'COLLECTION'
ob_rock_01.lineart.crease_threshold = 0.0
ob_rock_01_007.parent = ob_rock_01
ob_rock_01_007.matrix_parent_inverse = Matrix(((1.0, 0.0, 0.0, 95.26), (0.0, 1.0, 0.0, -88.25), (0.0, 0.0, 1.0, -1.471e-07), (0.0, 0.0, 0.0, 1.0)))
ob_rock_01_007.location = (-11.19, 76.69, 1.956e-06)
ob_rock_01_007.empty_image_offset = (0.0, 0.0)
ob_rock_01_007.show_instancer_for_render = False
ob_rock_01_007.instance_type = 'COLLECTION'
ob_rock_01_007.lineart.crease_threshold = 0.0
ob_rock_01_006.parent = ob_rock_01
ob_rock_01_006.matrix_parent_inverse = Matrix(((1.0, 0.0, 0.0, 95.26), (0.0, 1.0, 0.0, -88.25), (0.0, 0.0, 1.0, -1.471e-07), (0.0, 0.0, 0.0, 1.0)))
ob_rock_01_006.location = (-11.49, 53.27, 1.54e-06)
ob_rock_01_006.empty_image_offset = (0.0, 0.0)
ob_rock_01_006.show_instancer_for_render = False
ob_rock_01_006.instance_type = 'COLLECTION'
ob_rock_01_006.lineart.crease_threshold = 0.0
ob_rock_01_005.parent = ob_rock_01
ob_rock_01_005.matrix_parent_inverse = Matrix(((1.0, 0.0, 0.0, 95.26), (0.0, 1.0, 0.0, -88.25), (0.0, 0.0, 1.0, -1.471e-07), (0.0, 0.0, 0.0, 1.0)))
ob_rock_01_005.location = (-30.7, 24.9, 1.54e-06)
ob_rock_01_005.empty_image_offset = (0.0, 0.0)
ob_rock_01_005.show_instancer_for_render = False
ob_rock_01_005.instance_type = 'COLLECTION'
ob_rock_01_005.lineart.crease_threshold = 0.0
ob_rock_01_004.parent = ob_rock_01
ob_rock_01_004.matrix_parent_inverse = Matrix(((1.0, 0.0, 0.0, 95.26), (0.0, 1.0, 0.0, -88.25), (0.0, 0.0, 1.0, -1.471e-07), (0.0, 0.0, 0.0, 1.0)))
ob_rock_01_004.location = (-79.65, 9.885, 1.54e-06)
ob_rock_01_004.empty_image_offset = (0.0, 0.0)
ob_rock_01_004.show_instancer_for_render = False
ob_rock_01_004.instance_type = 'COLLECTION'
ob_rock_01_004.lineart.crease_threshold = 0.0
ob_rock_01_003.parent = ob_rock_01
ob_rock_01_003.matrix_parent_inverse = Matrix(((1.0, 0.0, 0.0, 95.26), (0.0, 1.0, 0.0, -88.25), (0.0, 0.0, 1.0, -1.471e-07), (0.0, 0.0, 0.0, 1.0)))
ob_rock_01_003.location = (-81.0, 44.57, 9.234e-07)
ob_rock_01_003.empty_image_offset = (0.0, 0.0)
ob_rock_01_003.show_instancer_for_render = False
ob_rock_01_003.instance_type = 'COLLECTION'
ob_rock_01_003.lineart.crease_threshold = 0.0
ob_rock_01_002.parent = ob_rock_01
ob_rock_01_002.matrix_parent_inverse = Matrix(((1.0, 0.0, 0.0, 95.26), (0.0, 1.0, 0.0, -88.25), (0.0, 0.0, 1.0, -1.471e-07), (0.0, 0.0, 0.0, 1.0)))
ob_rock_01_002.location = (-35.06, 55.38, 7.313e-07)
ob_rock_01_002.empty_image_offset = (0.0, 0.0)
ob_rock_01_002.show_instancer_for_render = False
ob_rock_01_002.instance_type = 'COLLECTION'
ob_rock_01_002.lineart.crease_threshold = 0.0
ob_rock_01_001.parent = ob_rock_01
ob_rock_01_001.matrix_parent_inverse = Matrix(((1.0, 0.0, 0.0, 95.26), (0.0, 1.0, 0.0, -88.25), (0.0, 0.0, 1.0, -1.471e-07), (0.0, 0.0, 0.0, 1.0)))
ob_rock_01_001.location = (-72.74, 73.84, 4.032e-07)
ob_rock_01_001.empty_image_offset = (0.0, 0.0)
ob_rock_01_001.show_instancer_for_render = False
ob_rock_01_001.instance_type = 'COLLECTION'
ob_rock_01_001.lineart.crease_threshold = 0.0
ob_grass_02.parent = ob_ground_1_3
ob_grass_02.matrix_parent_inverse = Matrix(((1.0, 0.0, 0.0, 50.0), (0.0, 1.0, 0.0, -50.0), (0.0, 0.0, 1.0, 0.0), (0.0, 0.0, 0.0, 1.0)))
ob_grass_02.location = (-8.564, 96.72, 5.437e-08)
ob_grass_02.empty_image_offset = (0.0, 0.0)
ob_grass_02.show_instancer_for_render = False
ob_grass_02.instance_type = 'COLLECTION'
ob_grass_02.lineart.crease_threshold = 0.0
ob_grass_02_030.parent = ob_grass_02
ob_grass_02_030.matrix_parent_inverse = Matrix(((1.0, 0.0, 0.0, 8.564), (0.0, 1.0, 0.0, -96.72), (0.0, 0.0, 1.0, -5.437e-08), (0.0, 0.0, 0.0, 1.0)))
ob_grass_02_030.location = (-87.98, 62.04, 5.437e-08)
ob_grass_02_030.empty_image_offset = (0.0, 0.0)
ob_grass_02_030.show_instancer_for_render = False
ob_grass_02_030.instance_type = 'COLLECTION'
ob_grass_02_030.lineart.crease_threshold = 0.0
ob_grass_02_029.parent = ob_grass_02
ob_grass_02_029.matrix_parent_inverse = Matrix(((1.0, 0.0, 0.0, 8.564), (0.0, 1.0, 0.0, -96.72), (0.0, 0.0, 1.0, -5.437e-08), (0.0, 0.0, 0.0, 1.0)))
ob_grass_02_029.location = (-59.31, 76.45, 5.437e-08)
ob_grass_02_029.empty_image_offset = (0.0, 0.0)
ob_grass_02_029.show_instancer_for_render = False
ob_grass_02_029.instance_type = 'COLLECTION'
ob_grass_02_029.lineart.crease_threshold = 0.0
ob_grass_02_028.parent = ob_grass_02
ob_grass_02_028.matrix_parent_inverse = Matrix(((1.0, 0.0, 0.0, 8.564), (0.0, 1.0, 0.0, -96.72), (0.0, 0.0, 1.0, -5.437e-08), (0.0, 0.0, 0.0, 1.0)))
ob_grass_02_028.location = (-15.77, 58.59, 5.437e-08)
ob_grass_02_028.empty_image_offset = (0.0, 0.0)
ob_grass_02_028.show_instancer_for_render = False
ob_grass_02_028.instance_type = 'COLLECTION'
ob_grass_02_028.lineart.crease_threshold = 0.0
ob_grass_02_027.parent = ob_grass_02
ob_grass_02_027.matrix_parent_inverse = Matrix(((1.0, 0.0, 0.0, 8.564), (0.0, 1.0, 0.0, -96.72), (0.0, 0.0, 1.0, -5.437e-08), (0.0, 0.0, 0.0, 1.0)))
ob_grass_02_027.location = (-2.709, 78.85, 5.437e-08)
ob_grass_02_027.empty_image_offset = (0.0, 0.0)
ob_grass_02_027.show_instancer_for_render = False
ob_grass_02_027.instance_type = 'COLLECTION'
ob_grass_02_027.lineart.crease_threshold = 0.0
ob_grass_02_026.parent = ob_grass_02
ob_grass_02_026.matrix_parent_inverse = Matrix(((1.0, 0.0, 0.0, 8.564), (0.0, 1.0, 0.0, -96.72), (0.0, 0.0, 1.0, -5.437e-08), (0.0, 0.0, 0.0, 1.0)))
ob_grass_02_026.location = (-15.77, 95.22, 5.437e-08)
ob_grass_02_026.empty_image_offset = (0.0, 0.0)
ob_grass_02_026.show_instancer_for_render = False
ob_grass_02_026.instance_type = 'COLLECTION'
ob_grass_02_026.lineart.crease_threshold = 0.0
ob_grass_02_025.parent = ob_grass_02
ob_grass_02_025.matrix_parent_inverse = Matrix(((1.0, 0.0, 0.0, 8.564), (0.0, 1.0, 0.0, -96.72), (0.0, 0.0, 1.0, -5.437e-08), (0.0, 0.0, 0.0, 1.0)))
ob_grass_02_025.location = (-45.05, 45.07, 5.437e-08)
ob_grass_02_025.empty_image_offset = (0.0, 0.0)
ob_grass_02_025.show_instancer_for_render = False
ob_grass_02_025.instance_type = 'COLLECTION'
ob_grass_02_025.lineart.crease_threshold = 0.0
ob_grass_02_023.parent = ob_grass_02
ob_grass_02_023.matrix_parent_inverse = Matrix(((1.0, 0.0, 0.0, 8.564), (0.0, 1.0, 0.0, -96.72), (0.0, 0.0, 1.0, -5.437e-08), (0.0, 0.0, 0.0, 1.0)))
ob_grass_02_023.location = (-58.71, 53.93, 5.437e-08)
ob_grass_02_023.empty_image_offset = (0.0, 0.0)
ob_grass_02_023.show_instancer_for_render = False
ob_grass_02_023.instance_type = 'COLLECTION'
ob_grass_02_023.lineart.crease_threshold = 0.0
ob_grass_02_022.parent = ob_grass_02
ob_grass_02_022.matrix_parent_inverse = Matrix(((1.0, 0.0, 0.0, 8.564), (0.0, 1.0, 0.0, -96.72), (0.0, 0.0, 1.0, -5.437e-08), (0.0, 0.0, 0.0, 1.0)))
ob_grass_02_022.location = (-70.72, 33.66, 5.437e-08)
ob_grass_02_022.empty_image_offset = (0.0, 0.0)
ob_grass_02_022.show_instancer_for_render = False
ob_grass_02_022.instance_type = 'COLLECTION'
ob_grass_02_022.lineart.crease_threshold = 0.0
ob_grass_02_021.parent = ob_grass_02
ob_grass_02_021.matrix_parent_inverse = Matrix(((1.0, 0.0, 0.0, 8.564), (0.0, 1.0, 0.0, -96.72), (0.0, 0.0, 1.0, -5.437e-08), (0.0, 0.0, 0.0, 1.0)))
ob_grass_02_021.location = (-68.32, 4.239, 5.437e-08)
ob_grass_02_021.empty_image_offset = (0.0, 0.0)
ob_grass_02_021.show_instancer_for_render = False
ob_grass_02_021.instance_type = 'COLLECTION'
ob_grass_02_021.lineart.crease_threshold = 0.0
ob_grass_02_020.parent = ob_grass_02
ob_grass_02_020.matrix_parent_inverse = Matrix(((1.0, 0.0, 0.0, 8.564), (0.0, 1.0, 0.0, -96.72), (0.0, 0.0, 1.0, -5.437e-08), (0.0, 0.0, 0.0, 1.0)))
ob_grass_02_020.location = (-38.59, 5.44, 5.437e-08)
ob_grass_02_020.empty_image_offset = (0.0, 0.0)
ob_grass_02_020.show_instancer_for_render = False
ob_grass_02_020.instance_type = 'COLLECTION'
ob_grass_02_020.lineart.crease_threshold = 0.0
ob_grass_02_019.parent = ob_grass_02
ob_grass_02_019.matrix_parent_inverse = Matrix(((1.0, 0.0, 0.0, 8.564), (0.0, 1.0, 0.0, -96.72), (0.0, 0.0, 1.0, -5.437e-08), (0.0, 0.0, 0.0, 1.0)))
ob_grass_02_019.location = (-20.72, 6.941, 5.437e-08)
ob_grass_02_019.empty_image_offset = (0.0, 0.0)
ob_grass_02_019.show_instancer_for_render = False
ob_grass_02_019.instance_type = 'COLLECTION'
ob_grass_02_019.lineart.crease_threshold = 0.0
ob_grass_02_018.parent = ob_grass_02
ob_grass_02_018.matrix_parent_inverse = Matrix(((1.0, 0.0, 0.0, 8.564), (0.0, 1.0, 0.0, -96.72), (0.0, 0.0, 1.0, -5.437e-08), (0.0, 0.0, 0.0, 1.0)))
ob_grass_02_018.location = (-19.07, 35.77, 5.437e-08)
ob_grass_02_018.empty_image_offset = (0.0, 0.0)
ob_grass_02_018.show_instancer_for_render = False
ob_grass_02_018.instance_type = 'COLLECTION'
ob_grass_02_018.lineart.crease_threshold = 0.0
ob_grass_02_017.parent = ob_grass_02
ob_grass_02_017.matrix_parent_inverse = Matrix(((1.0, 0.0, 0.0, 8.564), (0.0, 1.0, 0.0, -96.72), (0.0, 0.0, 1.0, -5.437e-08), (0.0, 0.0, 0.0, 1.0)))
ob_grass_02_017.location = (-19.52, 74.8, 5.437e-08)
ob_grass_02_017.empty_image_offset = (0.0, 0.0)
ob_grass_02_017.show_instancer_for_render = False
ob_grass_02_017.instance_type = 'COLLECTION'
ob_grass_02_017.lineart.crease_threshold = 0.0
ob_grass_02_016.parent = ob_grass_02
ob_grass_02_016.matrix_parent_inverse = Matrix(((1.0, 0.0, 0.0, 8.564), (0.0, 1.0, 0.0, -96.72), (0.0, 0.0, 1.0, -5.437e-08), (0.0, 0.0, 0.0, 1.0)))
ob_grass_02_016.location = (-41.29, 97.77, 5.437e-08)
ob_grass_02_016.empty_image_offset = (0.0, 0.0)
ob_grass_02_016.show_instancer_for_render = False
ob_grass_02_016.instance_type = 'COLLECTION'
ob_grass_02_016.lineart.crease_threshold = 0.0
ob_grass_02_015.parent = ob_grass_02
ob_grass_02_015.matrix_parent_inverse = Matrix(((1.0, 0.0, 0.0, 8.564), (0.0, 1.0, 0.0, -96.72), (0.0, 0.0, 1.0, -5.437e-08), (0.0, 0.0, 0.0, 1.0)))
ob_grass_02_015.location = (-62.31, 98.82, 5.437e-08)
ob_grass_02_015.empty_image_offset = (0.0, 0.0)
ob_grass_02_015.show_instancer_for_render = False
ob_grass_02_015.instance_type = 'COLLECTION'
ob_grass_02_015.lineart.crease_threshold = 0.0
ob_grass_02_014.parent = ob_grass_02
ob_grass_02_014.matrix_parent_inverse = Matrix(((1.0, 0.0, 0.0, 8.564), (0.0, 1.0, 0.0, -96.72), (0.0, 0.0, 1.0, -5.437e-08), (0.0, 0.0, 0.0, 1.0)))
ob_grass_02_014.location = (-90.84, 83.81, 5.437e-08)
ob_grass_02_014.empty_image_offset = (0.0, 0.0)
ob_grass_02_014.show_instancer_for_render = False
ob_grass_02_014.instance_type = 'COLLECTION'
ob_grass_02_014.lineart.crease_threshold = 0.0
ob_grass_02_013.parent = ob_grass_02
ob_grass_02_013.matrix_parent_inverse = Matrix(((1.0, 0.0, 0.0, 8.564), (0.0, 1.0, 0.0, -96.72), (0.0, 0.0, 1.0, -5.437e-08), (0.0, 0.0, 0.0, 1.0)))
ob_grass_02_013.location = (-77.48, 83.51, 5.437e-08)
ob_grass_02_013.empty_image_offset = (0.0, 0.0)
ob_grass_02_013.show_instancer_for_render = False
ob_grass_02_013.instance_type = 'COLLECTION'
ob_grass_02_013.lineart.crease_threshold = 0.0
ob_grass_02_012.parent = ob_grass_02
ob_grass_02_012.matrix_parent_inverse = Matrix(((1.0, 0.0, 0.0, 8.564), (0.0, 1.0, 0.0, -96.72), (0.0, 0.0, 1.0, -5.437e-08), (0.0, 0.0, 0.0, 1.0)))
ob_grass_02_012.location = (-49.85, 65.04, 5.437e-08)
ob_grass_02_012.empty_image_offset = (0.0, 0.0)
ob_grass_02_012.show_instancer_for_render = False
ob_grass_02_012.instance_type = 'COLLECTION'
ob_grass_02_012.lineart.crease_threshold = 0.0
ob_grass_02_011.parent = ob_grass_02
ob_grass_02_011.matrix_parent_inverse = Matrix(((1.0, 0.0, 0.0, 8.564), (0.0, 1.0, 0.0, -96.72), (0.0, 0.0, 1.0, -5.437e-08), (0.0, 0.0, 0.0, 1.0)))
ob_grass_02_011.location = (-31.83, 44.77, 5.437e-08)
ob_grass_02_011.empty_image_offset = (0.0, 0.0)
ob_grass_02_011.show_instancer_for_render = False
ob_grass_02_011.instance_type = 'COLLECTION'
ob_grass_02_011.lineart.crease_threshold = 0.0
ob_grass_02_010.parent = ob_grass_02
ob_grass_02_010.matrix_parent_inverse = Matrix(((1.0, 0.0, 0.0, 8.564), (0.0, 1.0, 0.0, -96.72), (0.0, 0.0, 1.0, -5.437e-08), (0.0, 0.0, 0.0, 1.0)))
ob_grass_02_010.location = (-3.159, 41.62, 5.437e-08)
ob_grass_02_010.empty_image_offset = (0.0, 0.0)
ob_grass_02_010.show_instancer_for_render = False
ob_grass_02_010.instance_type = 'COLLECTION'
ob_grass_02_010.lineart.crease_threshold = 0.0
ob_grass_02_009.parent = ob_grass_02
ob_grass_02_009.matrix_parent_inverse = Matrix(((1.0, 0.0, 0.0, 8.564), (0.0, 1.0, 0.0, -96.72), (0.0, 0.0, 1.0, -5.437e-08), (0.0, 0.0, 0.0, 1.0)))
ob_grass_02_009.location = (-46.85, 24.51, 5.437e-08)
ob_grass_02_009.empty_image_offset = (0.0, 0.0)
ob_grass_02_009.show_instancer_for_render = False
ob_grass_02_009.instance_type = 'COLLECTION'
ob_grass_02_009.lineart.crease_threshold = 0.0
ob_grass_02_008.parent = ob_grass_02
ob_grass_02_008.matrix_parent_inverse = Matrix(((1.0, 0.0, 0.0, 8.564), (0.0, 1.0, 0.0, -96.72), (0.0, 0.0, 1.0, -5.437e-08), (0.0, 0.0, 0.0, 1.0)))
ob_grass_02_008.location = (-62.01, 21.35, 5.437e-08)
ob_grass_02_008.empty_image_offset = (0.0, 0.0)
ob_grass_02_008.show_instancer_for_render = False
ob_grass_02_008.instance_type = 'COLLECTION'
ob_grass_02_008.lineart.crease_threshold = 0.0
ob_grass_02_007.parent = ob_grass_02
ob_grass_02_007.matrix_parent_inverse = Matrix(((1.0, 0.0, 0.0, 8.564), (0.0, 1.0, 0.0, -96.72), (0.0, 0.0, 1.0, -5.437e-08), (0.0, 0.0, 0.0, 1.0)))
ob_grass_02_007.location = (-77.32, 17.3, 5.437e-08)
ob_grass_02_007.empty_image_offset = (0.0, 0.0)
ob_grass_02_007.show_instancer_for_render = False
ob_grass_02_007.instance_type = 'COLLECTION'
ob_grass_02_007.lineart.crease_threshold = 0.0
ob_grass_02_006.parent = ob_grass_02
ob_grass_02_006.matrix_parent_inverse = Matrix(((1.0, 0.0, 0.0, 8.564), (0.0, 1.0, 0.0, -96.72), (0.0, 0.0, 1.0, -5.437e-08), (0.0, 0.0, 0.0, 1.0)))
ob_grass_02_006.location = (-88.28, 3.338, 5.437e-08)
ob_grass_02_006.empty_image_offset = (0.0, 0.0)
ob_grass_02_006.show_instancer_for_render = False
ob_grass_02_006.instance_type = 'COLLECTION'
ob_grass_02_006.lineart.crease_threshold = 0.0
ob_grass_02_005.parent = ob_grass_02
ob_grass_02_005.matrix_parent_inverse = Matrix(((1.0, 0.0, 0.0, 8.564), (0.0, 1.0, 0.0, -96.72), (0.0, 0.0, 1.0, -5.437e-08), (0.0, 0.0, 0.0, 1.0)))
ob_grass_02_005.location = (-97.14, 29.16, 5.437e-08)
ob_grass_02_005.empty_image_offset = (0.0, 0.0)
ob_grass_02_005.show_instancer_for_render = False
ob_grass_02_005.instance_type = 'COLLECTION'
ob_grass_02_005.lineart.crease_threshold = 0.0
ob_grass_02_004.parent = ob_grass_02
ob_grass_02_004.matrix_parent_inverse = Matrix(((1.0, 0.0, 0.0, 8.564), (0.0, 1.0, 0.0, -96.72), (0.0, 0.0, 1.0, -5.437e-08), (0.0, 0.0, 0.0, 1.0)))
ob_grass_02_004.location = (-72.97, 48.38, 5.437e-08)
ob_grass_02_004.empty_image_offset = (0.0, 0.0)
ob_grass_02_004.show_instancer_for_render = False
ob_grass_02_004.instance_type = 'COLLECTION'
ob_grass_02_004.lineart.crease_threshold = 0.0
ob_grass_02_003.parent = ob_grass_02
ob_grass_02_003.matrix_parent_inverse = Matrix(((1.0, 0.0, 0.0, 8.564), (0.0, 1.0, 0.0, -96.72), (0.0, 0.0, 1.0, -5.437e-08), (0.0, 0.0, 0.0, 1.0)))
ob_grass_02_003.location = (-60.21, 63.99, 5.437e-08)
ob_grass_02_003.empty_image_offset = (0.0, 0.0)
ob_grass_02_003.show_instancer_for_render = False
ob_grass_02_003.instance_type = 'COLLECTION'
ob_grass_02_003.lineart.crease_threshold = 0.0
ob_grass_02_002.parent = ob_grass_02
ob_grass_02_002.matrix_parent_inverse = Matrix(((1.0, 0.0, 0.0, 8.564), (0.0, 1.0, 0.0, -96.72), (0.0, 0.0, 1.0, -5.437e-08), (0.0, 0.0, 0.0, 1.0)))
ob_grass_02_002.location = (-43.85, 57.09, 5.437e-08)
ob_grass_02_002.empty_image_offset = (0.0, 0.0)
ob_grass_02_002.show_instancer_for_render = False
ob_grass_02_002.instance_type = 'COLLECTION'
ob_grass_02_002.lineart.crease_threshold = 0.0
ob_grass_02_001.parent = ob_grass_02
ob_grass_02_001.matrix_parent_inverse = Matrix(((1.0, 0.0, 0.0, 8.564), (0.0, 1.0, 0.0, -96.72), (0.0, 0.0, 1.0, -5.437e-08), (0.0, 0.0, 0.0, 1.0)))
ob_grass_02_001.location = (-27.63, 70.6, 5.437e-08)
ob_grass_02_001.empty_image_offset = (0.0, 0.0)
ob_grass_02_001.show_instancer_for_render = False
ob_grass_02_001.instance_type = 'COLLECTION'
ob_grass_02_001.lineart.crease_threshold = 0.0
ob_grass_01.parent = ob_ground_1_3
ob_grass_01.matrix_parent_inverse = Matrix(((1.0, 0.0, 0.0, 50.0), (0.0, 1.0, 0.0, -50.0), (0.0, 0.0, 1.0, 0.0), (0.0, 0.0, 0.0, 1.0)))
ob_grass_01.location = (-92.91, 92.52, -1.364e-09)
ob_grass_01.empty_image_offset = (0.0, 0.0)
ob_grass_01.show_instancer_for_render = False
ob_grass_01.instance_type = 'COLLECTION'
ob_grass_01.lineart.crease_threshold = 0.0
ob_grass_01_023.parent = ob_grass_01
ob_grass_01_023.matrix_parent_inverse = Matrix(((1.0, 0.0, 0.0, 92.91), (0.0, 1.0, 0.0, -92.52), (0.0, 0.0, 1.0, 1.364e-09), (0.0, 0.0, 0.0, 1.0)))
ob_grass_01_023.location = (-90.18, 73.63, 4.541e-07)
ob_grass_01_023.empty_image_offset = (0.0, 0.0)
ob_grass_01_023.show_instancer_for_render = False
ob_grass_01_023.instance_type = 'COLLECTION'
ob_grass_01_023.lineart.crease_threshold = 0.0
ob_grass_01_022.parent = ob_grass_01
ob_grass_01_022.matrix_parent_inverse = Matrix(((1.0, 0.0, 0.0, 92.91), (0.0, 1.0, 0.0, -92.52), (0.0, 0.0, 1.0, 1.364e-09), (0.0, 0.0, 0.0, 1.0)))
ob_grass_01_022.location = (-28.93, 98.4, 4.541e-07)
ob_grass_01_022.empty_image_offset = (0.0, 0.0)
ob_grass_01_022.show_instancer_for_render = False
ob_grass_01_022.instance_type = 'COLLECTION'
ob_grass_01_022.lineart.crease_threshold = 0.0
ob_grass_01_021.parent = ob_grass_01
ob_grass_01_021.matrix_parent_inverse = Matrix(((1.0, 0.0, 0.0, 92.91), (0.0, 1.0, 0.0, -92.52), (0.0, 0.0, 1.0, 1.364e-09), (0.0, 0.0, 0.0, 1.0)))
ob_grass_01_021.location = (-14.96, 80.08, 4.541e-07)
ob_grass_01_021.empty_image_offset = (0.0, 0.0)
ob_grass_01_021.show_instancer_for_render = False
ob_grass_01_021.instance_type = 'COLLECTION'
ob_grass_01_021.lineart.crease_threshold = 0.0
ob_grass_01_020.parent = ob_grass_01
ob_grass_01_020.matrix_parent_inverse = Matrix(((1.0, 0.0, 0.0, 92.91), (0.0, 1.0, 0.0, -92.52), (0.0, 0.0, 1.0, 1.364e-09), (0.0, 0.0, 0.0, 1.0)))
ob_grass_01_020.location = (-7.757, 59.22, 4.541e-07)
ob_grass_01_020.empty_image_offset = (0.0, 0.0)
ob_grass_01_020.show_instancer_for_render = False
ob_grass_01_020.instance_type = 'COLLECTION'
ob_grass_01_020.lineart.crease_threshold = 0.0
ob_grass_01_019.parent = ob_grass_01
ob_grass_01_019.matrix_parent_inverse = Matrix(((1.0, 0.0, 0.0, 92.91), (0.0, 1.0, 0.0, -92.52), (0.0, 0.0, 1.0, 1.364e-09), (0.0, 0.0, 0.0, 1.0)))
ob_grass_01_019.location = (-14.51, 1.715, 4.541e-07)
ob_grass_01_019.empty_image_offset = (0.0, 0.0)
ob_grass_01_019.show_instancer_for_render = False
ob_grass_01_019.instance_type = 'COLLECTION'
ob_grass_01_019.lineart.crease_threshold = 0.0
ob_grass_01_018.parent = ob_grass_01
ob_grass_01_018.matrix_parent_inverse = Matrix(((1.0, 0.0, 0.0, 92.91), (0.0, 1.0, 0.0, -92.52), (0.0, 0.0, 1.0, 1.364e-09), (0.0, 0.0, 0.0, 1.0)))
ob_grass_01_018.location = (-13.61, 21.53, 4.541e-07)
ob_grass_01_018.empty_image_offset = (0.0, 0.0)
ob_grass_01_018.show_instancer_for_render = False
ob_grass_01_018.instance_type = 'COLLECTION'
ob_grass_01_018.lineart.crease_threshold = 0.0
ob_grass_01_017.parent = ob_grass_01
ob_grass_01_017.matrix_parent_inverse = Matrix(((1.0, 0.0, 0.0, 92.91), (0.0, 1.0, 0.0, -92.52), (0.0, 0.0, 1.0, 1.364e-09), (0.0, 0.0, 0.0, 1.0)))
ob_grass_01_017.location = (-29.38, 59.22, 4.541e-07)
ob_grass_01_017.empty_image_offset = (0.0, 0.0)
ob_grass_01_017.show_instancer_for_render = False
ob_grass_01_017.instance_type = 'COLLECTION'
ob_grass_01_017.lineart.crease_threshold = 0.0
ob_grass_01_016.parent = ob_grass_01
ob_grass_01_016.matrix_parent_inverse = Matrix(((1.0, 0.0, 0.0, 92.91), (0.0, 1.0, 0.0, -92.52), (0.0, 0.0, 1.0, 1.364e-09), (0.0, 0.0, 0.0, 1.0)))
ob_grass_01_016.location = (-13.16, 44.95, 4.541e-07)
ob_grass_01_016.empty_image_offset = (0.0, 0.0)
ob_grass_01_016.show_instancer_for_render = False
ob_grass_01_016.instance_type = 'COLLECTION'
ob_grass_01_016.lineart.crease_threshold = 0.0
ob_grass_01_015.parent = ob_grass_01
ob_grass_01_015.matrix_parent_inverse = Matrix(((1.0, 0.0, 0.0, 92.91), (0.0, 1.0, 0.0, -92.52), (0.0, 0.0, 1.0, 1.364e-09), (0.0, 0.0, 0.0, 1.0)))
ob_grass_01_015.location = (-23.97, 28.44, 4.541e-07)
ob_grass_01_015.empty_image_offset = (0.0, 0.0)
ob_grass_01_015.show_instancer_for_render = False
ob_grass_01_015.instance_type = 'COLLECTION'
ob_grass_01_015.lineart.crease_threshold = 0.0
ob_grass_01_014.parent = ob_grass_01
ob_grass_01_014.matrix_parent_inverse = Matrix(((1.0, 0.0, 0.0, 92.91), (0.0, 1.0, 0.0, -92.52), (0.0, 0.0, 1.0, 1.364e-09), (0.0, 0.0, 0.0, 1.0)))
ob_grass_01_014.location = (-29.53, 12.52, 4.541e-07)
ob_grass_01_014.empty_image_offset = (0.0, 0.0)
ob_grass_01_014.show_instancer_for_render = False
ob_grass_01_014.instance_type = 'COLLECTION'
ob_grass_01_014.lineart.crease_threshold = 0.0
ob_grass_01_013.parent = ob_grass_01
ob_grass_01_013.matrix_parent_inverse = Matrix(((1.0, 0.0, 0.0, 92.91), (0.0, 1.0, 0.0, -92.52), (0.0, 0.0, 1.0, 1.364e-09), (0.0, 0.0, 0.0, 1.0)))
ob_grass_01_013.location = (-94.38, 11.17, 4.541e-07)
ob_grass_01_013.empty_image_offset = (0.0, 0.0)
ob_grass_01_013.show_instancer_for_render = False
ob_grass_01_013.instance_type = 'COLLECTION'
ob_grass_01_013.lineart.crease_threshold = 0.0
ob_grass_01_012.parent = ob_grass_01
ob_grass_01_012.matrix_parent_inverse = Matrix(((1.0, 0.0, 0.0, 92.91), (0.0, 1.0, 0.0, -92.52), (0.0, 0.0, 1.0, 1.364e-09), (0.0, 0.0, 0.0, 1.0)))
ob_grass_01_012.location = (-61.81, 7.12, 4.541e-07)
ob_grass_01_012.empty_image_offset = (0.0, 0.0)
ob_grass_01_012.show_instancer_for_render = False
ob_grass_01_012.instance_type = 'COLLECTION'
ob_grass_01_012.lineart.crease_threshold = 0.0
ob_grass_01_011.parent = ob_grass_01
ob_grass_01_011.matrix_parent_inverse = Matrix(((1.0, 0.0, 0.0, 92.91), (0.0, 1.0, 0.0, -92.52), (0.0, 0.0, 1.0, 1.364e-09), (0.0, 0.0, 0.0, 1.0)))
ob_grass_01_011.location = (-61.66, 30.99, 4.541e-07)
ob_grass_01_011.empty_image_offset = (0.0, 0.0)
ob_grass_01_011.show_instancer_for_render = False
ob_grass_01_011.instance_type = 'COLLECTION'
ob_grass_01_011.lineart.crease_threshold = 0.0
ob_grass_01_010.parent = ob_grass_01
ob_grass_01_010.matrix_parent_inverse = Matrix(((1.0, 0.0, 0.0, 92.91), (0.0, 1.0, 0.0, -92.52), (0.0, 0.0, 1.0, 1.364e-09), (0.0, 0.0, 0.0, 1.0)))
ob_grass_01_010.location = (-80.27, 27.84, 4.541e-07)
ob_grass_01_010.empty_image_offset = (0.0, 0.0)
ob_grass_01_010.show_instancer_for_render = False
ob_grass_01_010.instance_type = 'COLLECTION'
ob_grass_01_010.lineart.crease_threshold = 0.0
ob_grass_01_009.parent = ob_grass_01
ob_grass_01_009.matrix_parent_inverse = Matrix(((1.0, 0.0, 0.0, 92.91), (0.0, 1.0, 0.0, -92.52), (0.0, 0.0, 1.0, 1.364e-09), (0.0, 0.0, 0.0, 1.0)))
ob_grass_01_009.location = (-64.21, 46.76, 4.541e-07)
ob_grass_01_009.empty_image_offset = (0.0, 0.0)
ob_grass_01_009.show_instancer_for_render = False
ob_grass_01_009.instance_type = 'COLLECTION'
ob_grass_01_009.lineart.crease_threshold = 0.0
ob_grass_01_008.parent = ob_grass_01
ob_grass_01_008.matrix_parent_inverse = Matrix(((1.0, 0.0, 0.0, 92.91), (0.0, 1.0, 0.0, -92.52), (0.0, 0.0, 1.0, 1.364e-09), (0.0, 0.0, 0.0, 1.0)))
ob_grass_01_008.location = (-90.33, 46.15, 4.595e-07)
ob_grass_01_008.empty_image_offset = (0.0, 0.0)
ob_grass_01_008.show_instancer_for_render = False
ob_grass_01_008.instance_type = 'COLLECTION'
ob_grass_01_008.lineart.crease_threshold = 0.0
ob_grass_01_007.parent = ob_grass_01
ob_grass_01_007.matrix_parent_inverse = Matrix(((1.0, 0.0, 0.0, 92.91), (0.0, 1.0, 0.0, -92.52), (0.0, 0.0, 1.0, 1.364e-09), (0.0, 0.0, 0.0, 1.0)))
ob_grass_01_007.location = (-78.32, 55.01, 3.808e-07)
ob_grass_01_007.empty_image_offset = (0.0, 0.0)
ob_grass_01_007.show_instancer_for_render = False
ob_grass_01_007.instance_type = 'COLLECTION'
ob_grass_01_007.lineart.crease_threshold = 0.0
ob_grass_01_006.parent = ob_grass_01
ob_grass_01_006.matrix_parent_inverse = Matrix(((1.0, 0.0, 0.0, 92.91), (0.0, 1.0, 0.0, -92.52), (0.0, 0.0, 1.0, 1.364e-09), (0.0, 0.0, 0.0, 1.0)))
ob_grass_01_006.location = (-67.21, 68.07, 2.647e-07)
ob_grass_01_006.empty_image_offset = (0.0, 0.0)
ob_grass_01_006.show_instancer_for_render = False
ob_grass_01_006.instance_type = 'COLLECTION'
ob_grass_01_006.lineart.crease_threshold = 0.0
ob_grass_01_005.parent = ob_grass_01
ob_grass_01_005.matrix_parent_inverse = Matrix(((1.0, 0.0, 0.0, 92.91), (0.0, 1.0, 0.0, -92.52), (0.0, 0.0, 1.0, 1.364e-09), (0.0, 0.0, 0.0, 1.0)))
ob_grass_01_005.location = (-43.19, 67.32, 2.714e-07)
ob_grass_01_005.empty_image_offset = (0.0, 0.0)
ob_grass_01_005.show_instancer_for_render = False
ob_grass_01_005.instance_type = 'COLLECTION'
ob_grass_01_005.lineart.crease_threshold = 0.0
ob_grass_01_004.parent = ob_grass_01
ob_grass_01_004.matrix_parent_inverse = Matrix(((1.0, 0.0, 0.0, 92.91), (0.0, 1.0, 0.0, -92.52), (0.0, 0.0, 1.0, 1.364e-09), (0.0, 0.0, 0.0, 1.0)))
ob_grass_01_004.location = (-32.08, 84.29, 1.207e-07)
ob_grass_01_004.empty_image_offset = (0.0, 0.0)
ob_grass_01_004.show_instancer_for_render = False
ob_grass_01_004.instance_type = 'COLLECTION'
ob_grass_01_004.lineart.crease_threshold = 0.0
ob_grass_01_003.parent = ob_grass_01
ob_grass_01_003.matrix_parent_inverse = Matrix(((1.0, 0.0, 0.0, 92.91), (0.0, 1.0, 0.0, -92.52), (0.0, 0.0, 1.0, 1.364e-09), (0.0, 0.0, 0.0, 1.0)))
ob_grass_01_003.location = (-47.39, 93.3, 4.065e-08)
ob_grass_01_003.empty_image_offset = (0.0, 0.0)
ob_grass_01_003.show_instancer_for_render = False
ob_grass_01_003.instance_type = 'COLLECTION'
ob_grass_01_003.lineart.crease_threshold = 0.0
ob_grass_01_002.parent = ob_grass_01
ob_grass_01_002.matrix_parent_inverse = Matrix(((1.0, 0.0, 0.0, 92.91), (0.0, 1.0, 0.0, -92.52), (0.0, 0.0, 1.0, 1.364e-09), (0.0, 0.0, 0.0, 1.0)))
ob_grass_01_002.location = (-62.89, 84.65, 4.065e-08)
ob_grass_01_002.empty_image_offset = (0.0, 0.0)
ob_grass_01_002.show_instancer_for_render = False
ob_grass_01_002.instance_type = 'COLLECTION'
ob_grass_01_002.lineart.crease_threshold = 0.0
ob_grass_01_001.parent = ob_grass_01
ob_grass_01_001.matrix_parent_inverse = Matrix(((1.0, 0.0, 0.0, 92.91), (0.0, 1.0, 0.0, -92.52), (0.0, 0.0, 1.0, 1.364e-09), (0.0, 0.0, 0.0, 1.0)))
ob_grass_01_001.location = (-75.32, 97.08, 4.065e-08)
ob_grass_01_001.empty_image_offset = (0.0, 0.0)
ob_grass_01_001.show_instancer_for_render = False
ob_grass_01_001.instance_type = 'COLLECTION'
ob_grass_01_001.lineart.crease_threshold = 0.0
ob_tree_03.parent = ob_ground_1_3
ob_tree_03.matrix_parent_inverse = Matrix(((1.0, 0.0, 0.0, 50.0), (0.0, 1.0, 0.0, -50.0), (0.0, 0.0, 1.0, 0.0), (0.0, 0.0, 0.0, 1.0)))
ob_tree_03.location = (-96.2, 3.178, 0.0)
ob_tree_03.empty_image_offset = (0.0, 0.0)
ob_tree_03.show_instancer_for_render = False
ob_tree_03.instance_type = 'COLLECTION'
ob_tree_03.lineart.crease_threshold = 0.0
ob_tree_03_019.parent = ob_tree_03
ob_tree_03_019.matrix_parent_inverse = Matrix(((1.0, 0.0, 0.0, 96.2), (0.0, 1.0, 0.0, -3.178), (0.0, 0.0, 1.0, 0.0), (0.0, 0.0, 0.0, 1.0)))
ob_tree_03_019.location = (-2.067, 4.529, -2.146e-06)
ob_tree_03_019.empty_image_offset = (0.0, 0.0)
ob_tree_03_019.show_instancer_for_render = False
ob_tree_03_019.instance_type = 'COLLECTION'
ob_tree_03_019.lineart.crease_threshold = 0.0
ob_tree_03_018.parent = ob_tree_03
ob_tree_03_018.matrix_parent_inverse = Matrix(((1.0, 0.0, 0.0, 96.2), (0.0, 1.0, 0.0, -3.178), (0.0, 0.0, 1.0, 0.0), (0.0, 0.0, 0.0, 1.0)))
ob_tree_03_018.location = (-24.44, 38.61, -2.146e-06)
ob_tree_03_018.empty_image_offset = (0.0, 0.0)
ob_tree_03_018.show_instancer_for_render = False
ob_tree_03_018.instance_type = 'COLLECTION'
ob_tree_03_018.lineart.crease_threshold = 0.0
ob_tree_03_017.parent = ob_tree_03
ob_tree_03_017.matrix_parent_inverse = Matrix(((1.0, 0.0, 0.0, 96.2), (0.0, 1.0, 0.0, -3.178), (0.0, 0.0, 1.0, 0.0), (0.0, 0.0, 0.0, 1.0)))
ob_tree_03_017.location = (-5.22, 20.59, -2.146e-06)
ob_tree_03_017.empty_image_offset = (0.0, 0.0)
ob_tree_03_017.show_instancer_for_render = False
ob_tree_03_017.instance_type = 'COLLECTION'
ob_tree_03_017.lineart.crease_threshold = 0.0
ob_tree_03_016.parent = ob_tree_03
ob_tree_03_016.matrix_parent_inverse = Matrix(((1.0, 0.0, 0.0, 96.2), (0.0, 1.0, 0.0, -3.178), (0.0, 0.0, 1.0, 0.0), (0.0, 0.0, 0.0, 1.0)))
ob_tree_03_016.location = (-38.1, 21.49, -2.146e-06)
ob_tree_03_016.empty_image_offset = (0.0, 0.0)
ob_tree_03_016.show_instancer_for_render = False
ob_tree_03_016.instance_type = 'COLLECTION'
ob_tree_03_016.lineart.crease_threshold = 0.0
ob_tree_03_015.parent = ob_tree_03
ob_tree_03_015.matrix_parent_inverse = Matrix(((1.0, 0.0, 0.0, 96.2), (0.0, 1.0, 0.0, -3.178), (0.0, 0.0, 1.0, 0.0), (0.0, 0.0, 0.0, 1.0)))
ob_tree_03_015.location = (-78.18, 4.079, -2.146e-06)
ob_tree_03_015.empty_image_offset = (0.0, 0.0)
ob_tree_03_015.show_instancer_for_render = False
ob_tree_03_015.instance_type = 'COLLECTION'
ob_tree_03_015.lineart.crease_threshold = 0.0
ob_tree_03_014.parent = ob_tree_03
ob_tree_03_014.matrix_parent_inverse = Matrix(((1.0, 0.0, 0.0, 96.2), (0.0, 1.0, 0.0, -3.178), (0.0, 0.0, 1.0, 0.0), (0.0, 0.0, 0.0, 1.0)))
ob_tree_03_014.location = (-85.24, 36.51, -2.146e-06)
ob_tree_03_014.empty_image_offset = (0.0, 0.0)
ob_tree_03_014.show_instancer_for_render = False
ob_tree_03_014.instance_type = 'COLLECTION'
ob_tree_03_014.lineart.crease_threshold = 0.0
ob_tree_03_013.parent = ob_tree_03
ob_tree_03_013.matrix_parent_inverse = Matrix(((1.0, 0.0, 0.0, 96.2), (0.0, 1.0, 0.0, -3.178), (0.0, 0.0, 1.0, 0.0), (0.0, 0.0, 0.0, 1.0)))
ob_tree_03_013.location = (-95.15, 55.87, -2.146e-06)
ob_tree_03_013.empty_image_offset = (0.0, 0.0)
ob_tree_03_013.show_instancer_for_render = False
ob_tree_03_013.instance_type = 'COLLECTION'
ob_tree_03_013.lineart.crease_threshold = 0.0
ob_tree_03_012.parent = ob_tree_03
ob_tree_03_012.matrix_parent_inverse = Matrix(((1.0, 0.0, 0.0, 96.2), (0.0, 1.0, 0.0, -3.178), (0.0, 0.0, 1.0, 0.0), (0.0, 0.0, 0.0, 1.0)))
ob_tree_03_012.location = (-96.95, 81.25, -2.146e-06)
ob_tree_03_012.empty_image_offset = (0.0, 0.0)
ob_tree_03_012.show_instancer_for_render = False
ob_tree_03_012.instance_type = 'COLLECTION'
ob_tree_03_012.lineart.crease_threshold = 0.0
ob_tree_03_011.parent = ob_tree_03
ob_tree_03_011.matrix_parent_inverse = Matrix(((1.0, 0.0, 0.0, 96.2), (0.0, 1.0, 0.0, -3.178), (0.0, 0.0, 1.0, 0.0), (0.0, 0.0, 0.0, 1.0)))
ob_tree_03_011.location = (-72.93, 89.95, -2.146e-06)
ob_tree_03_011.empty_image_offset = (0.0, 0.0)
ob_tree_03_011.show_instancer_for_render = False
ob_tree_03_011.instance_type = 'COLLECTION'
ob_tree_03_011.lineart.crease_threshold = 0.0
ob_tree_03_010.parent = ob_tree_03
ob_tree_03_010.matrix_parent_inverse = Matrix(((1.0, 0.0, 0.0, 96.2), (0.0, 1.0, 0.0, -3.178), (0.0, 0.0, 1.0, 0.0), (0.0, 0.0, 0.0, 1.0)))
ob_tree_03_010.location = (-51.61, 83.05, -1.063e-06)
ob_tree_03_010.empty_image_offset = (0.0, 0.0)
ob_tree_03_010.show_instancer_for_render = False
ob_tree_03_010.instance_type = 'COLLECTION'
ob_tree_03_010.lineart.crease_threshold = 0.0
ob_tree_03_009.parent = ob_tree_03
ob_tree_03_009.matrix_parent_inverse = Matrix(((1.0, 0.0, 0.0, 96.2), (0.0, 1.0, 0.0, -3.178), (0.0, 0.0, 1.0, 0.0), (0.0, 0.0, 0.0, 1.0)))
ob_tree_03_009.location = (-10.02, 88.45, 1.049e-06)
ob_tree_03_009.empty_image_offset = (0.0, 0.0)
ob_tree_03_009.show_instancer_for_render = False
ob_tree_03_009.instance_type = 'COLLECTION'
ob_tree_03_009.lineart.crease_threshold = 0.0
ob_tree_03_008.parent = ob_tree_03
ob_tree_03_008.matrix_parent_inverse = Matrix(((1.0, 0.0, 0.0, 96.2), (0.0, 1.0, 0.0, -3.178), (0.0, 0.0, 1.0, 0.0), (0.0, 0.0, 0.0, 1.0)))
ob_tree_03_008.location = (-18.43, 65.48, 6.222e-07)
ob_tree_03_008.empty_image_offset = (0.0, 0.0)
ob_tree_03_008.show_instancer_for_render = False
ob_tree_03_008.instance_type = 'COLLECTION'
ob_tree_03_008.lineart.crease_threshold = 0.0
ob_tree_03_007.parent = ob_tree_03
ob_tree_03_007.matrix_parent_inverse = Matrix(((1.0, 0.0, 0.0, 96.2), (0.0, 1.0, 0.0, -3.178), (0.0, 0.0, 1.0, 0.0), (0.0, 0.0, 0.0, 1.0)))
ob_tree_03_007.location = (-39.9, 77.64, 8.382e-07)
ob_tree_03_007.empty_image_offset = (0.0, 0.0)
ob_tree_03_007.show_instancer_for_render = False
ob_tree_03_007.instance_type = 'COLLECTION'
ob_tree_03_007.lineart.crease_threshold = 0.0
ob_tree_03_006.parent = ob_tree_03
ob_tree_03_006.matrix_parent_inverse = Matrix(((1.0, 0.0, 0.0, 96.2), (0.0, 1.0, 0.0, -3.178), (0.0, 0.0, 1.0, 0.0), (0.0, 0.0, 0.0, 1.0)))
ob_tree_03_006.location = (-53.86, 58.88, 5.048e-07)
ob_tree_03_006.empty_image_offset = (0.0, 0.0)
ob_tree_03_006.show_instancer_for_render = False
ob_tree_03_006.instance_type = 'COLLECTION'
ob_tree_03_006.lineart.crease_threshold = 0.0
ob_tree_03_005.parent = ob_tree_03
ob_tree_03_005.matrix_parent_inverse = Matrix(((1.0, 0.0, 0.0, 96.2), (0.0, 1.0, 0.0, -3.178), (0.0, 0.0, 1.0, 0.0), (0.0, 0.0, 0.0, 1.0)))
ob_tree_03_005.location = (-79.54, 66.38, 6.382e-07)
ob_tree_03_005.empty_image_offset = (0.0, 0.0)
ob_tree_03_005.show_instancer_for_render = False
ob_tree_03_005.instance_type = 'COLLECTION'
ob_tree_03_005.lineart.crease_threshold = 0.0
ob_tree_03_004.parent = ob_tree_03
ob_tree_03_004.matrix_parent_inverse = Matrix(((1.0, 0.0, 0.0, 96.2), (0.0, 1.0, 0.0, -3.178), (0.0, 0.0, 1.0, 0.0), (0.0, 0.0, 0.0, 1.0)))
ob_tree_03_004.location = (-64.82, 38.16, 1.367e-07)
ob_tree_03_004.empty_image_offset = (0.0, 0.0)
ob_tree_03_004.show_instancer_for_render = False
ob_tree_03_004.instance_type = 'COLLECTION'
ob_tree_03_004.lineart.crease_threshold = 0.0
ob_tree_03_003.parent = ob_tree_03
ob_tree_03_003.matrix_parent_inverse = Matrix(((1.0, 0.0, 0.0, 96.2), (0.0, 1.0, 0.0, -3.178), (0.0, 0.0, 1.0, 0.0), (0.0, 0.0, 0.0, 1.0)))
ob_tree_03_003.location = (-42.75, 37.56, 7.106e-07)
ob_tree_03_003.empty_image_offset = (0.0, 0.0)
ob_tree_03_003.show_instancer_for_render = False
ob_tree_03_003.instance_type = 'COLLECTION'
ob_tree_03_003.lineart.crease_threshold = 0.0
ob_tree_03_002.parent = ob_tree_03
ob_tree_03_002.matrix_parent_inverse = Matrix(((1.0, 0.0, 0.0, 96.2), (0.0, 1.0, 0.0, -3.178), (0.0, 0.0, 1.0, 0.0), (0.0, 0.0, 0.0, 1.0)))
ob_tree_03_002.location = (-49.36, 2.878, 5.388e-07)
ob_tree_03_002.empty_image_offset = (0.0, 0.0)
ob_tree_03_002.show_instancer_for_render = False
ob_tree_03_002.instance_type = 'COLLECTION'
ob_tree_03_002.lineart.crease_threshold = 0.0
ob_tree_03_001.parent = ob_tree_03
ob_tree_03_001.matrix_parent_inverse = Matrix(((1.0, 0.0, 0.0, 96.2), (0.0, 1.0, 0.0, -3.178), (0.0, 0.0, 1.0, 0.0), (0.0, 0.0, 0.0, 1.0)))
ob_tree_03_001.location = (-70.08, 12.04, 0.0)
ob_tree_03_001.empty_image_offset = (0.0, 0.0)
ob_tree_03_001.show_instancer_for_render = False
ob_tree_03_001.instance_type = 'COLLECTION'
ob_tree_03_001.lineart.crease_threshold = 0.0
ob_tree_02.parent = ob_ground_1_3
ob_tree_02.matrix_parent_inverse = Matrix(((1.0, 0.0, 0.0, 50.0), (0.0, 1.0, 0.0, -50.0), (0.0, 0.0, 1.0, 0.0), (0.0, 0.0, 0.0, 1.0)))
ob_tree_02.location = (-2.392, 97.59, 0.0)
ob_tree_02.empty_image_offset = (0.0, 0.0)
ob_tree_02.show_instancer_for_render = False
ob_tree_02.instance_type = 'COLLECTION'
ob_tree_02.lineart.crease_threshold = 0.0
ob_tree_02_018.parent = ob_tree_02
ob_tree_02_018.matrix_parent_inverse = Matrix(((1.0, 0.0, 0.0, 2.392), (0.0, 1.0, 0.0, -97.59), (0.0, 0.0, 1.0, -0.0), (0.0, 0.0, 0.0, 1.0)))
ob_tree_02_018.location = (-28.97, 2.257, -1.233e-06)
ob_tree_02_018.empty_image_offset = (0.0, 0.0)
ob_tree_02_018.show_instancer_for_render = False
ob_tree_02_018.instance_type = 'COLLECTION'
ob_tree_02_018.lineart.crease_threshold = 0.0
ob_tree_02_017.parent = ob_tree_02
ob_tree_02_017.matrix_parent_inverse = Matrix(((1.0, 0.0, 0.0, 2.392), (0.0, 1.0, 0.0, -97.59), (0.0, 0.0, 1.0, -0.0), (0.0, 0.0, 0.0, 1.0)))
ob_tree_02_017.location = (-6.145, 51.5, -1.932e-07)
ob_tree_02_017.empty_image_offset = (0.0, 0.0)
ob_tree_02_017.show_instancer_for_render = False
ob_tree_02_017.instance_type = 'COLLECTION'
ob_tree_02_017.lineart.crease_threshold = 0.0
ob_tree_02_016.parent = ob_tree_02
ob_tree_02_016.matrix_parent_inverse = Matrix(((1.0, 0.0, 0.0, 2.392), (0.0, 1.0, 0.0, -97.59), (0.0, 0.0, 1.0, -0.0), (0.0, 0.0, 0.0, 1.0)))
ob_tree_02_016.location = (-23.56, 19.07, -8.949e-07)
ob_tree_02_016.empty_image_offset = (0.0, 0.0)
ob_tree_02_016.show_instancer_for_render = False
ob_tree_02_016.instance_type = 'COLLECTION'
ob_tree_02_016.lineart.crease_threshold = 0.0
ob_tree_02_015.parent = ob_tree_02
ob_tree_02_015.matrix_parent_inverse = Matrix(((1.0, 0.0, 0.0, 2.392), (0.0, 1.0, 0.0, -97.59), (0.0, 0.0, 1.0, -0.0), (0.0, 0.0, 0.0, 1.0)))
ob_tree_02_015.location = (-55.84, 15.02, -1.2e-06)
ob_tree_02_015.empty_image_offset = (0.0, 0.0)
ob_tree_02_015.show_instancer_for_render = False
ob_tree_02_015.instance_type = 'COLLECTION'
ob_tree_02_015.lineart.crease_threshold = 0.0
ob_tree_02_014.parent = ob_tree_02
ob_tree_02_014.matrix_parent_inverse = Matrix(((1.0, 0.0, 0.0, 2.392), (0.0, 1.0, 0.0, -97.59), (0.0, 0.0, 1.0, -0.0), (0.0, 0.0, 0.0, 1.0)))
ob_tree_02_014.location = (-84.97, 14.72, -1.415e-06)
ob_tree_02_014.empty_image_offset = (0.0, 0.0)
ob_tree_02_014.show_instancer_for_render = False
ob_tree_02_014.instance_type = 'COLLECTION'
ob_tree_02_014.lineart.crease_threshold = 0.0
ob_tree_02_013.parent = ob_tree_02
ob_tree_02_013.matrix_parent_inverse = Matrix(((1.0, 0.0, 0.0, 2.392), (0.0, 1.0, 0.0, -97.59), (0.0, 0.0, 1.0, -0.0), (0.0, 0.0, 0.0, 1.0)))
ob_tree_02_013.location = (-96.08, 39.19, -1.06e-06)
ob_tree_02_013.empty_image_offset = (0.0, 0.0)
ob_tree_02_013.show_instancer_for_render = False
ob_tree_02_013.instance_type = 'COLLECTION'
ob_tree_02_013.lineart.crease_threshold = 0.0
ob_tree_02_012.parent = ob_tree_02
ob_tree_02_012.matrix_parent_inverse = Matrix(((1.0, 0.0, 0.0, 2.392), (0.0, 1.0, 0.0, -97.59), (0.0, 0.0, 1.0, -0.0), (0.0, 0.0, 0.0, 1.0)))
ob_tree_02_012.location = (-77.16, 38.59, -9.345e-07)
ob_tree_02_012.empty_image_offset = (0.0, 0.0)
ob_tree_02_012.show_instancer_for_render = False
ob_tree_02_012.instance_type = 'COLLECTION'
ob_tree_02_012.lineart.crease_threshold = 0.0
ob_tree_02_011.parent = ob_tree_02
ob_tree_02_011.matrix_parent_inverse = Matrix(((1.0, 0.0, 0.0, 2.392), (0.0, 1.0, 0.0, -97.59), (0.0, 0.0, 1.0, -0.0), (0.0, 0.0, 0.0, 1.0)))
ob_tree_02_011.location = (-53.44, 27.48, -9.609e-07)
ob_tree_02_011.empty_image_offset = (0.0, 0.0)
ob_tree_02_011.show_instancer_for_render = False
ob_tree_02_011.instance_type = 'COLLECTION'
ob_tree_02_011.lineart.crease_threshold = 0.0
ob_tree_02_010.parent = ob_tree_02
ob_tree_02_010.matrix_parent_inverse = Matrix(((1.0, 0.0, 0.0, 2.392), (0.0, 1.0, 0.0, -97.59), (0.0, 0.0, 1.0, -0.0), (0.0, 0.0, 0.0, 1.0)))
ob_tree_02_010.location = (-39.32, 47.6, -5.017e-07)
ob_tree_02_010.empty_image_offset = (0.0, 0.0)
ob_tree_02_010.show_instancer_for_render = False
ob_tree_02_010.instance_type = 'COLLECTION'
ob_tree_02_010.lineart.crease_threshold = 0.0
ob_tree_02_009.parent = ob_tree_02
ob_tree_02_009.matrix_parent_inverse = Matrix(((1.0, 0.0, 0.0, 2.392), (0.0, 1.0, 0.0, -97.59), (0.0, 0.0, 1.0, -0.0), (0.0, 0.0, 0.0, 1.0)))
ob_tree_02_009.location = (-10.5, 33.33, -5.473e-07)
ob_tree_02_009.empty_image_offset = (0.0, 0.0)
ob_tree_02_009.show_instancer_for_render = False
ob_tree_02_009.instance_type = 'COLLECTION'
ob_tree_02_009.lineart.crease_threshold = 0.0
ob_tree_02_008.parent = ob_tree_02
ob_tree_02_008.matrix_parent_inverse = Matrix(((1.0, 0.0, 0.0, 2.392), (0.0, 1.0, 0.0, -97.59), (0.0, 0.0, 1.0, -0.0), (0.0, 0.0, 0.0, 1.0)))
ob_tree_02_008.location = (-8.097, 71.32, 1.449e-07)
ob_tree_02_008.empty_image_offset = (0.0, 0.0)
ob_tree_02_008.show_instancer_for_render = False
ob_tree_02_008.instance_type = 'COLLECTION'
ob_tree_02_008.lineart.crease_threshold = 0.0
ob_tree_02_007.parent = ob_tree_02
ob_tree_02_007.matrix_parent_inverse = Matrix(((1.0, 0.0, 0.0, 2.392), (0.0, 1.0, 0.0, -97.59), (0.0, 0.0, 1.0, -0.0), (0.0, 0.0, 0.0, 1.0)))
ob_tree_02_007.location = (-37.07, 62.46, 8.808e-07)
ob_tree_02_007.empty_image_offset = (0.0, 0.0)
ob_tree_02_007.show_instancer_for_render = False
ob_tree_02_007.instance_type = 'COLLECTION'
ob_tree_02_007.lineart.crease_threshold = 0.0
ob_tree_02_006.parent = ob_tree_02
ob_tree_02_006.matrix_parent_inverse = Matrix(((1.0, 0.0, 0.0, 2.392), (0.0, 1.0, 0.0, -97.59), (0.0, 0.0, 1.0, -0.0), (0.0, 0.0, 0.0, 1.0)))
ob_tree_02_006.location = (-85.72, 91.44, 2.116e-06)
ob_tree_02_006.empty_image_offset = (0.0, 0.0)
ob_tree_02_006.show_instancer_for_render = False
ob_tree_02_006.instance_type = 'COLLECTION'
ob_tree_02_006.lineart.crease_threshold = 0.0
ob_tree_02_005.parent = ob_tree_02
ob_tree_02_005.matrix_parent_inverse = Matrix(((1.0, 0.0, 0.0, 2.392), (0.0, 1.0, 0.0, -97.59), (0.0, 0.0, 1.0, -0.0), (0.0, 0.0, 0.0, 1.0)))
ob_tree_02_005.location = (-93.22, 66.21, 2.307e-06)
ob_tree_02_005.empty_image_offset = (0.0, 0.0)
ob_tree_02_005.show_instancer_for_render = False
ob_tree_02_005.instance_type = 'COLLECTION'
ob_tree_02_005.lineart.crease_threshold = 0.0
ob_tree_02_004.parent = ob_tree_02
ob_tree_02_004.matrix_parent_inverse = Matrix(((1.0, 0.0, 0.0, 2.392), (0.0, 1.0, 0.0, -97.59), (0.0, 0.0, 1.0, -0.0), (0.0, 0.0, 0.0, 1.0)))
ob_tree_02_004.location = (-67.4, 57.06, 1.651e-06)
ob_tree_02_004.empty_image_offset = (0.0, 0.0)
ob_tree_02_004.show_instancer_for_render = False
ob_tree_02_004.instance_type = 'COLLECTION'
ob_tree_02_004.lineart.crease_threshold = 0.0
ob_tree_02_003.parent = ob_tree_02
ob_tree_02_003.matrix_parent_inverse = Matrix(((1.0, 0.0, 0.0, 2.392), (0.0, 1.0, 0.0, -97.59), (0.0, 0.0, 1.0, -0.0), (0.0, 0.0, 0.0, 1.0)))
ob_tree_02_003.location = (-66.95, 78.37, 1.64e-06)
ob_tree_02_003.empty_image_offset = (0.0, 0.0)
ob_tree_02_003.show_instancer_for_render = False
ob_tree_02_003.instance_type = 'COLLECTION'
ob_tree_02_003.lineart.crease_threshold = 0.0
ob_tree_02_002.parent = ob_tree_02
ob_tree_02_002.matrix_parent_inverse = Matrix(((1.0, 0.0, 0.0, 2.392), (0.0, 1.0, 0.0, -97.59), (0.0, 0.0, 1.0, -0.0), (0.0, 0.0, 0.0, 1.0)))
ob_tree_02_002.location = (-40.68, 89.63, 9.723e-07)
ob_tree_02_002.empty_image_offset = (0.0, 0.0)
ob_tree_02_002.show_instancer_for_render = False
ob_tree_02_002.instance_type = 'COLLECTION'
ob_tree_02_002.lineart.crease_threshold = 0.0
ob_tree_01.parent = ob_ground_1_3
ob_tree_01.matrix_parent_inverse = Matrix(((1.0, 0.0, 0.0, 50.0), (0.0, 1.0, 0.0, -50.0), (0.0, 0.0, 1.0, 0.0), (0.0, 0.0, 0.0, 1.0)))
ob_tree_01.location = (-97.11, 97.59, 0.0)
ob_tree_01.empty_image_offset = (0.0, 0.0)
ob_tree_01.show_instancer_for_render = False
ob_tree_01.instance_type = 'COLLECTION'
ob_tree_01.lineart.crease_threshold = 0.0
ob_tree_01_012.parent = ob_tree_01
ob_tree_01_012.matrix_parent_inverse = Matrix(((1.0, 0.0, 0.0, 97.11), (0.0, 1.0, 0.0, -97.59), (0.0, 0.0, 1.0, -0.0), (0.0, 0.0, 0.0, 1.0)))
ob_tree_01_012.location = (-92.0, 24.78, 0.0)
ob_tree_01_012.empty_image_offset = (0.0, 0.0)
ob_tree_01_012.show_instancer_for_render = False
ob_tree_01_012.instance_type = 'COLLECTION'
ob_tree_01_012.lineart.crease_threshold = 0.0
ob_tree_01_011.parent = ob_tree_01
ob_tree_01_011.matrix_parent_inverse = Matrix(((1.0, 0.0, 0.0, 97.11), (0.0, 1.0, 0.0, -97.59), (0.0, 0.0, 1.0, -0.0), (0.0, 0.0, 0.0, 1.0)))
ob_tree_01_011.location = (-14.38, 8.262, 0.0)
ob_tree_01_011.empty_image_offset = (0.0, 0.0)
ob_tree_01_011.show_instancer_for_render = False
ob_tree_01_011.instance_type = 'COLLECTION'
ob_tree_01_011.lineart.crease_threshold = 0.0
ob_tree_01_010.parent = ob_tree_01
ob_tree_01_010.matrix_parent_inverse = Matrix(((1.0, 0.0, 0.0, 97.11), (0.0, 1.0, 0.0, -97.59), (0.0, 0.0, 1.0, -0.0), (0.0, 0.0, 0.0, 1.0)))
ob_tree_01_010.location = (-41.86, 11.87, 0.0)
ob_tree_01_010.empty_image_offset = (0.0, 0.0)
ob_tree_01_010.show_instancer_for_render = False
ob_tree_01_010.instance_type = 'COLLECTION'
ob_tree_01_010.lineart.crease_threshold = 0.0
ob_tree_01_009.parent = ob_tree_01
ob_tree_01_009.matrix_parent_inverse = Matrix(((1.0, 0.0, 0.0, 97.11), (0.0, 1.0, 0.0, -97.59), (0.0, 0.0, 1.0, -0.0), (0.0, 0.0, 0.0, 1.0)))
ob_tree_01_009.location = (-33.45, 31.98, 0.0)
ob_tree_01_009.empty_image_offset = (0.0, 0.0)
ob_tree_01_009.show_instancer_for_render = False
ob_tree_01_009.instance_type = 'COLLECTION'
ob_tree_01_009.lineart.crease_threshold = 0.0
ob_tree_01_008.parent = ob_tree_01
ob_tree_01_008.matrix_parent_inverse = Matrix(((1.0, 0.0, 0.0, 97.11), (0.0, 1.0, 0.0, -97.59), (0.0, 0.0, 1.0, -0.0), (0.0, 0.0, 0.0, 1.0)))
ob_tree_01_008.location = (-69.78, 24.18, 0.0)
ob_tree_01_008.empty_image_offset = (0.0, 0.0)
ob_tree_01_008.show_instancer_for_render = False
ob_tree_01_008.instance_type = 'COLLECTION'
ob_tree_01_008.lineart.crease_threshold = 0.0
ob_tree_01_007.parent = ob_tree_01
ob_tree_01_007.matrix_parent_inverse = Matrix(((1.0, 0.0, 0.0, 97.11), (0.0, 1.0, 0.0, -97.59), (0.0, 0.0, 1.0, -0.0), (0.0, 0.0, 0.0, 1.0)))
ob_tree_01_007.location = (-83.0, 50.9, 0.0)
ob_tree_01_007.empty_image_offset = (0.0, 0.0)
ob_tree_01_007.show_instancer_for_render = False
ob_tree_01_007.instance_type = 'COLLECTION'
ob_tree_01_007.lineart.crease_threshold = 0.0
ob_tree_01_006.parent = ob_tree_01
ob_tree_01_006.matrix_parent_inverse = Matrix(((1.0, 0.0, 0.0, 97.11), (0.0, 1.0, 0.0, -97.59), (0.0, 0.0, 1.0, -0.0), (0.0, 0.0, 0.0, 1.0)))
ob_tree_01_006.location = (-54.32, 46.1, 0.0)
ob_tree_01_006.empty_image_offset = (0.0, 0.0)
ob_tree_01_006.show_instancer_for_render = False
ob_tree_01_006.instance_type = 'COLLECTION'
ob_tree_01_006.lineart.crease_threshold = 0.0
ob_tree_01_005.parent = ob_tree_01
ob_tree_01_005.matrix_parent_inverse = Matrix(((1.0, 0.0, 0.0, 97.11), (0.0, 1.0, 0.0, -97.59), (0.0, 0.0, 1.0, -0.0), (0.0, 0.0, 0.0, 1.0)))
ob_tree_01_005.location = (-21.74, 50.6, 0.0)
ob_tree_01_005.empty_image_offset = (0.0, 0.0)
ob_tree_01_005.show_instancer_for_render = False
ob_tree_01_005.instance_type = 'COLLECTION'
ob_tree_01_005.lineart.crease_threshold = 0.0
ob_tree_01_004.parent = ob_tree_01
ob_tree_01_004.matrix_parent_inverse = Matrix(((1.0, 0.0, 0.0, 97.11), (0.0, 1.0, 0.0, -97.59), (0.0, 0.0, 1.0, -0.0), (0.0, 0.0, 0.0, 1.0)))
ob_tree_01_004.location = (-26.55, 79.43, 0.0)
ob_tree_01_004.empty_image_offset = (0.0, 0.0)
ob_tree_01_004.show_instancer_for_render = False
ob_tree_01_004.instance_type = 'COLLECTION'
ob_tree_01_004.lineart.crease_threshold = 0.0
ob_tree_01_003.parent = ob_tree_01
ob_tree_01_003.matrix_parent_inverse = Matrix(((1.0, 0.0, 0.0, 97.11), (0.0, 1.0, 0.0, -97.59), (0.0, 0.0, 1.0, -0.0), (0.0, 0.0, 0.0, 1.0)))
ob_tree_01_003.location = (-52.52, 72.07, 0.0)
ob_tree_01_003.empty_image_offset = (0.0, 0.0)
ob_tree_01_003.show_instancer_for_render = False
ob_tree_01_003.instance_type = 'COLLECTION'
ob_tree_01_003.lineart.crease_threshold = 0.0
ob_tree_01_002.parent = ob_tree_01
ob_tree_01_002.matrix_parent_inverse = Matrix(((1.0, 0.0, 0.0, 97.11), (0.0, 1.0, 0.0, -97.59), (0.0, 0.0, 1.0, -0.0), (0.0, 0.0, 0.0, 1.0)))
ob_tree_01_002.location = (-58.97, 91.44, 0.0)
ob_tree_01_002.empty_image_offset = (0.0, 0.0)
ob_tree_01_002.show_instancer_for_render = False
ob_tree_01_002.instance_type = 'COLLECTION'
ob_tree_01_002.lineart.crease_threshold = 0.0
ob_tree_01_001.parent = ob_tree_01
ob_tree_01_001.matrix_parent_inverse = Matrix(((1.0, 0.0, 0.0, 97.11), (0.0, 1.0, 0.0, -97.59), (0.0, 0.0, 1.0, -0.0), (0.0, 0.0, 0.0, 1.0)))
ob_tree_01_001.location = (-81.49, 78.98, 0.0)
ob_tree_01_001.empty_image_offset = (0.0, 0.0)
ob_tree_01_001.show_instancer_for_render = False
ob_tree_01_001.instance_type = 'COLLECTION'
ob_tree_01_001.lineart.crease_threshold = 0.0
ob_house_05.instance_collection = col_house_05
ob_house_03.instance_collection = col_house_03
ob_rock_02.instance_collection = col_rock_02
ob_rock_02_006.instance_collection = col_rock_02
ob_rock_02_005.instance_collection = col_rock_02
ob_rock_02_004.instance_collection = col_rock_02
ob_rock_02_003.instance_collection = col_rock_02
ob_rock_02_002.instance_collection = col_rock_02
ob_rock_02_001.instance_collection = col_rock_02
ob_rock_01.instance_collection = col_rock_01
ob_rock_01_007.instance_collection = col_rock_01
ob_rock_01_006.instance_collection = col_rock_01
ob_rock_01_005.instance_collection = col_rock_01
ob_rock_01_004.instance_collection = col_rock_01
ob_rock_01_003.instance_collection = col_rock_01
ob_rock_01_002.instance_collection = col_rock_01
ob_rock_01_001.instance_collection = col_rock_01
ob_grass_02.instance_collection = col_grass_02
ob_grass_02_030.instance_collection = col_grass_02
ob_grass_02_029.instance_collection = col_grass_02
ob_grass_02_028.instance_collection = col_grass_02
ob_grass_02_027.instance_collection = col_grass_02
ob_grass_02_026.instance_collection = col_grass_02
ob_grass_02_025.instance_collection = col_grass_02
ob_grass_02_023.instance_collection = col_grass_02
ob_grass_02_022.instance_collection = col_grass_02
ob_grass_02_021.instance_collection = col_grass_02
ob_grass_02_020.instance_collection = col_grass_02
ob_grass_02_019.instance_collection = col_grass_02
ob_grass_02_018.instance_collection = col_grass_02
ob_grass_02_017.instance_collection = col_grass_02
ob_grass_02_016.instance_collection = col_grass_02
ob_grass_02_015.instance_collection = col_grass_02
ob_grass_02_014.instance_collection = col_grass_02
ob_grass_02_013.instance_collection = col_grass_02
ob_grass_02_012.instance_collection = col_grass_02
ob_grass_02_011.instance_collection = col_grass_02
ob_grass_02_010.instance_collection = col_grass_02
ob_grass_02_009.instance_collection = col_grass_02
ob_grass_02_008.instance_collection = col_grass_02
ob_grass_02_007.instance_collection = col_grass_02
ob_grass_02_006.instance_collection = col_grass_02
ob_grass_02_005.instance_collection = col_grass_02
ob_grass_02_004.instance_collection = col_grass_02
ob_grass_02_003.instance_collection = col_grass_02
ob_grass_02_002.instance_collection = col_grass_02
ob_grass_02_001.instance_collection = col_grass_02
ob_grass_01.instance_collection = col_grass_01
ob_grass_01_023.instance_collection = col_grass_01
ob_grass_01_022.instance_collection = col_grass_01
ob_grass_01_021.instance_collection = col_grass_01
ob_grass_01_020.instance_collection = col_grass_01
ob_grass_01_019.instance_collection = col_grass_01
ob_grass_01_018.instance_collection = col_grass_01
ob_grass_01_017.instance_collection = col_grass_01
ob_grass_01_016.instance_collection = col_grass_01
ob_grass_01_015.instance_collection = col_grass_01
ob_grass_01_014.instance_collection = col_grass_01
ob_grass_01_013.instance_collection = col_grass_01
ob_grass_01_012.instance_collection = col_grass_01
ob_grass_01_011.instance_collection = col_grass_01
ob_grass_01_010.instance_collection = col_grass_01
ob_grass_01_009.instance_collection = col_grass_01
ob_grass_01_008.instance_collection = col_grass_01
ob_grass_01_007.instance_collection = col_grass_01
ob_grass_01_006.instance_collection = col_grass_01
ob_grass_01_005.instance_collection = col_grass_01
ob_grass_01_004.instance_collection = col_grass_01
ob_grass_01_003.instance_collection = col_grass_01
ob_grass_01_002.instance_collection = col_grass_01
ob_grass_01_001.instance_collection = col_grass_01
ob_tree_03.instance_collection = col_tree_03
ob_tree_03_019.instance_collection = col_tree_03
ob_tree_03_018.instance_collection = col_tree_03
ob_tree_03_017.instance_collection = col_tree_03
ob_tree_03_016.instance_collection = col_tree_03
ob_tree_03_015.instance_collection = col_tree_03
ob_tree_03_014.instance_collection = col_tree_03
ob_tree_03_013.instance_collection = col_tree_03
ob_tree_03_012.instance_collection = col_tree_03
ob_tree_03_011.instance_collection = col_tree_03
ob_tree_03_010.instance_collection = col_tree_03
ob_tree_03_009.instance_collection = col_tree_03
ob_tree_03_008.instance_collection = col_tree_03
ob_tree_03_007.instance_collection = col_tree_03
ob_tree_03_006.instance_collection = col_tree_03
ob_tree_03_005.instance_collection = col_tree_03
ob_tree_03_004.instance_collection = col_tree_03
ob_tree_03_003.instance_collection = col_tree_03
ob_tree_03_002.instance_collection = col_tree_03
ob_tree_03_001.instance_collection = col_tree_03
ob_tree_02.instance_collection = col_tree_02
ob_tree_02_018.instance_collection = col_tree_02
ob_tree_02_017.instance_collection = col_tree_02
ob_tree_02_016.instance_collection = col_tree_02
ob_tree_02_015.instance_collection = col_tree_02
ob_tree_02_014.instance_collection = col_tree_02
ob_tree_02_013.instance_collection = col_tree_02
ob_tree_02_012.instance_collection = col_tree_02
ob_tree_02_011.instance_collection = col_tree_02
ob_tree_02_010.instance_collection = col_tree_02
ob_tree_02_009.instance_collection = col_tree_02
ob_tree_02_008.instance_collection = col_tree_02
ob_tree_02_007.instance_collection = col_tree_02
ob_tree_02_006.instance_collection = col_tree_02
ob_tree_02_005.instance_collection = col_tree_02
ob_tree_02_004.instance_collection = col_tree_02
ob_tree_02_003.instance_collection = col_tree_02
ob_tree_02_002.instance_collection = col_tree_02
ob_tree_01.instance_collection = col_tree_01
ob_tree_01_012.instance_collection = col_tree_01
ob_tree_01_011.instance_collection = col_tree_01
ob_tree_01_010.instance_collection = col_tree_01
ob_tree_01_009.instance_collection = col_tree_01
ob_tree_01_008.instance_collection = col_tree_01
ob_tree_01_007.instance_collection = col_tree_01
ob_tree_01_006.instance_collection = col_tree_01
ob_tree_01_005.instance_collection = col_tree_01
ob_tree_01_004.instance_collection = col_tree_01
ob_tree_01_003.instance_collection = col_tree_01
ob_tree_01_002.instance_collection = col_tree_01
ob_tree_01_001.instance_collection = col_tree_01

# ---- collection membership
col_collection_1.objects.link(ob_house_05)
col_collection_1.objects.link(ob_house_03)
col_collection_1.objects.link(ob_ground_1_3)
col_collection_1.objects.link(ob_rock_02)
col_collection_1.objects.link(ob_rock_02_006)
col_collection_1.objects.link(ob_rock_02_005)
col_collection_1.objects.link(ob_rock_02_004)
col_collection_1.objects.link(ob_rock_02_003)
col_collection_1.objects.link(ob_rock_02_002)
col_collection_1.objects.link(ob_rock_02_001)
col_collection_1.objects.link(ob_rock_01)
col_collection_1.objects.link(ob_rock_01_007)
col_collection_1.objects.link(ob_rock_01_006)
col_collection_1.objects.link(ob_rock_01_005)
col_collection_1.objects.link(ob_rock_01_004)
col_collection_1.objects.link(ob_rock_01_003)
col_collection_1.objects.link(ob_rock_01_002)
col_collection_1.objects.link(ob_rock_01_001)
col_collection_1.objects.link(ob_grass_02)
col_collection_1.objects.link(ob_grass_02_030)
col_collection_1.objects.link(ob_grass_02_029)
col_collection_1.objects.link(ob_grass_02_028)
col_collection_1.objects.link(ob_grass_02_027)
col_collection_1.objects.link(ob_grass_02_026)
col_collection_1.objects.link(ob_grass_02_025)
col_collection_1.objects.link(ob_grass_02_023)
col_collection_1.objects.link(ob_grass_02_022)
col_collection_1.objects.link(ob_grass_02_021)
col_collection_1.objects.link(ob_grass_02_020)
col_collection_1.objects.link(ob_grass_02_019)
col_collection_1.objects.link(ob_grass_02_018)
col_collection_1.objects.link(ob_grass_02_017)
col_collection_1.objects.link(ob_grass_02_016)
col_collection_1.objects.link(ob_grass_02_015)
col_collection_1.objects.link(ob_grass_02_014)
col_collection_1.objects.link(ob_grass_02_013)
col_collection_1.objects.link(ob_grass_02_012)
col_collection_1.objects.link(ob_grass_02_011)
col_collection_1.objects.link(ob_grass_02_010)
col_collection_1.objects.link(ob_grass_02_009)
col_collection_1.objects.link(ob_grass_02_008)
col_collection_1.objects.link(ob_grass_02_007)
col_collection_1.objects.link(ob_grass_02_006)
col_collection_1.objects.link(ob_grass_02_005)
col_collection_1.objects.link(ob_grass_02_004)
col_collection_1.objects.link(ob_grass_02_003)
col_collection_1.objects.link(ob_grass_02_002)
col_collection_1.objects.link(ob_grass_02_001)
col_collection_1.objects.link(ob_grass_01)
col_collection_1.objects.link(ob_grass_01_023)
col_collection_1.objects.link(ob_grass_01_022)
col_collection_1.objects.link(ob_grass_01_021)
col_collection_1.objects.link(ob_grass_01_020)
col_collection_1.objects.link(ob_grass_01_019)
col_collection_1.objects.link(ob_grass_01_018)
col_collection_1.objects.link(ob_grass_01_017)
col_collection_1.objects.link(ob_grass_01_016)
col_collection_1.objects.link(ob_grass_01_015)
col_collection_1.objects.link(ob_grass_01_014)
col_collection_1.objects.link(ob_grass_01_013)
col_collection_1.objects.link(ob_grass_01_012)
col_collection_1.objects.link(ob_grass_01_011)
col_collection_1.objects.link(ob_grass_01_010)
col_collection_1.objects.link(ob_grass_01_009)
col_collection_1.objects.link(ob_grass_01_008)
col_collection_1.objects.link(ob_grass_01_007)
col_collection_1.objects.link(ob_grass_01_006)
col_collection_1.objects.link(ob_grass_01_005)
col_collection_1.objects.link(ob_grass_01_004)
col_collection_1.objects.link(ob_grass_01_003)
col_collection_1.objects.link(ob_grass_01_002)
col_collection_1.objects.link(ob_grass_01_001)
col_collection_1.objects.link(ob_tree_03)
col_collection_1.objects.link(ob_tree_03_019)
col_collection_1.objects.link(ob_tree_03_018)
col_collection_1.objects.link(ob_tree_03_017)
col_collection_1.objects.link(ob_tree_03_016)
col_collection_1.objects.link(ob_tree_03_015)
col_collection_1.objects.link(ob_tree_03_014)
col_collection_1.objects.link(ob_tree_03_013)
col_collection_1.objects.link(ob_tree_03_012)
col_collection_1.objects.link(ob_tree_03_011)
col_collection_1.objects.link(ob_tree_03_010)
col_collection_1.objects.link(ob_tree_03_009)
col_collection_1.objects.link(ob_tree_03_008)
col_collection_1.objects.link(ob_tree_03_007)
col_collection_1.objects.link(ob_tree_03_006)
col_collection_1.objects.link(ob_tree_03_005)
col_collection_1.objects.link(ob_tree_03_004)
col_collection_1.objects.link(ob_tree_03_003)
col_collection_1.objects.link(ob_tree_03_002)
col_collection_1.objects.link(ob_tree_03_001)
col_collection_1.objects.link(ob_tree_02)
col_collection_1.objects.link(ob_tree_02_018)
col_collection_1.objects.link(ob_tree_02_017)
col_collection_1.objects.link(ob_tree_02_016)
col_collection_1.objects.link(ob_tree_02_015)
col_collection_1.objects.link(ob_tree_02_014)
col_collection_1.objects.link(ob_tree_02_013)
col_collection_1.objects.link(ob_tree_02_012)
col_collection_1.objects.link(ob_tree_02_011)
col_collection_1.objects.link(ob_tree_02_010)
col_collection_1.objects.link(ob_tree_02_009)
col_collection_1.objects.link(ob_tree_02_008)
col_collection_1.objects.link(ob_tree_02_007)
col_collection_1.objects.link(ob_tree_02_006)
col_collection_1.objects.link(ob_tree_02_005)
col_collection_1.objects.link(ob_tree_02_004)
col_collection_1.objects.link(ob_tree_02_003)
col_collection_1.objects.link(ob_tree_02_002)
col_collection_1.objects.link(ob_tree_01)
col_collection_1.objects.link(ob_tree_01_012)
col_collection_1.objects.link(ob_tree_01_011)
col_collection_1.objects.link(ob_tree_01_010)
col_collection_1.objects.link(ob_tree_01_009)
col_collection_1.objects.link(ob_tree_01_008)
col_collection_1.objects.link(ob_tree_01_007)
col_collection_1.objects.link(ob_tree_01_006)
col_collection_1.objects.link(ob_tree_01_005)
col_collection_1.objects.link(ob_tree_01_004)
col_collection_1.objects.link(ob_tree_01_003)
col_collection_1.objects.link(ob_tree_01_002)
col_collection_1.objects.link(ob_tree_01_001)

# ---- scene / render settings (as saved in the file)
scene.frame_start = 1; scene.frame_end = 250; scene.frame_set(1)
scene.render.engine = 'BLENDER_EEVEE_NEXT'
scene.render.resolution_x = 1366
scene.render.resolution_y = 768
scene.render.resolution_percentage = 50
scene.render.dither_intensity = 0.0
scene.cycles.use_denoising = False
scene.cycles.samples = 128
scene.cycles.sampling_pattern = 'TABULATED_SOBOL'
scene.cycles.use_adaptive_sampling = False
scene.cycles.use_light_tree = False
scene.cycles.blur_glossy = 0.0
scene.cycles.sample_clamp_indirect = 0.0
scene.view_settings.view_transform = 'Standard'
bpy.context.view_layer.update()

# ---- added for rendering (the .blend has no active camera and no usable light): camera, sun
cam_auto = bpy.data.cameras.new('AutoCamera')
cam_auto.lens = 50.0
cam_auto.sensor_width = 36.0
cam_auto.clip_end = 2296.35
ob_auto_camera = bpy.data.objects.new('AutoCamera', cam_auto)
scene.collection.objects.link(ob_auto_camera)
ob_auto_camera.location = (180.847, 92.9842, 104.677)
ob_auto_camera.rotation_euler = (1.09748, -7.21219e-08, 0.694738)
scene.camera = ob_auto_camera
light_auto_sun = bpy.data.lights.new('AutoSun', 'SUN')
light_auto_sun.energy = 3.0
light_auto_sun.angle = 0.0523599
ob_auto_sun = bpy.data.objects.new('AutoSun', light_auto_sun)
scene.collection.objects.link(ob_auto_sun)
ob_auto_sun.rotation_euler = (0.872665, 0.174533, 0.523599)
bpy.context.view_layer.update()
